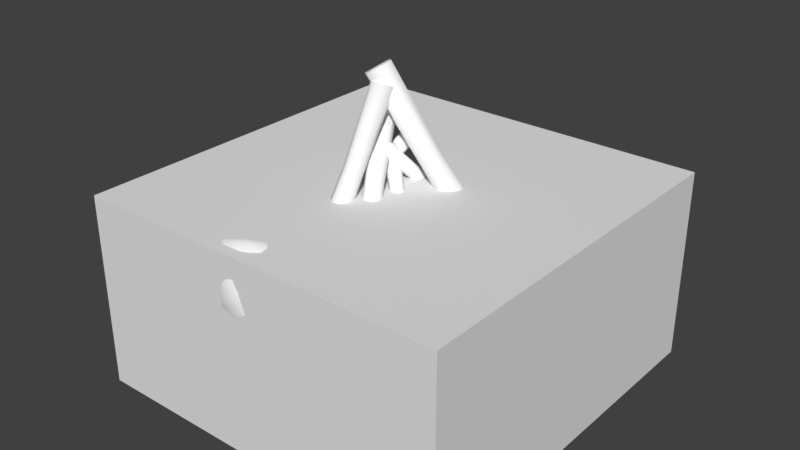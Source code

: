# Source: campfire.blend  (saved by Blender 2.79.0; exported with 4.5.12 LTS)
import bpy
from mathutils import Matrix  # noqa: F401  (used for matrix-valued properties, if any)

bpy.ops.wm.read_factory_settings(use_empty=True)
scene = bpy.context.scene
scene.name = 'Scene'

# ---- collections
col_collection_1 = bpy.data.collections.new('Collection 1'); scene.collection.children.link(col_collection_1)

# ---- materials (node trees are filled in below, after node groups)
mat_stone = bpy.data.materials.new('stone')
mat_stone.alpha_threshold = 0.0
mat_stone.use_transparent_shadow = False
mat_stone.diffuse_color = (1.0, 1.0, 1.0, 1.0)
mat_stone.roughness = 0.5
mat_stone.specular_intensity = 0.0
mat_wood = bpy.data.materials.new('wood')
mat_wood.alpha_threshold = 0.0
mat_wood.use_transparent_shadow = False
mat_wood.diffuse_color = (1.0, 1.0, 1.0, 1.0)
mat_wood.roughness = 0.5
mat_wood.specular_intensity = 0.0

# ---- material node trees

# ---- world
world_world = bpy.data.worlds.new('World'); scene.world = world_world
world_world.color = (0.05088, 0.05088, 0.05088)
world_world.use_sun_shadow = False
world_world.sun_shadow_jitter_overblur = 0.0
world_world.cycles.sampling_method = 'MANUAL'

# ---- meshes
me_cube_001 = bpy.data.meshes.new('Cube.001')
me_cube_001.from_pydata([(-0.4131, -0.4131, -0.328), (-0.4131, -0.4131, 0.09521), (-0.4131, 0.4131, -0.328), (-0.4131, 0.4131, 0.09521), (0.4131, -0.4131, -0.328), (0.4131, -0.4131, 0.09521), (0.4131, 0.4131, -0.328), (0.4131, 0.4131, 0.09521)], [], [(0, 1, 3, 2), (2, 3, 7, 6), (6, 7, 5, 4), (4, 5, 1, 0), (2, 6, 4, 0), (7, 3, 1, 5)])
me_cube_001.use_remesh_preserve_volume = False
me_cube_001.use_remesh_preserve_attributes = False
me_cube_001.use_mirror_vertex_groups = False
me_cube_001.update()
me_icosphere = bpy.data.meshes.new('Icosphere')
me_icosphere.from_pydata([(-0.225, 0.203, -0.08174), (-0.1848, 0.247, -0.07764), (-0.2787, 0.2265, -0.07407), (-0.2692, 0.28, -0.06827), (-0.2237, 0.2953, -0.06997), (-0.1579, 0.2483, -0.0171), (-0.2083, 0.1729, -0.03656), (-0.3002, 0.2134, -0.02212), (-0.2895, 0.2944, -0.01572), (-0.2177, 0.3239, -0.02927), (-0.1603, 0.2017, 0.009945), (-0.2593, 0.1838, 0.003221), (-0.3015, 0.2568, 0.01638), (-0.2563, 0.3212, 0.00514), (-0.1798, 0.2998, 0.01143), (-0.195, 0.2433, 0.06828), (-0.24, 0.2263, 0.05969), (-0.2769, 0.2707, 0.06705), (-0.2506, 0.3133, 0.05581), (-0.2036, 0.3004, 0.0638), (-0.2561, 0.2122, -0.0824), (-0.1975, 0.2221, -0.08469), (-0.2178, 0.1819, -0.06389), (-0.1676, 0.2466, -0.05493), (-0.2033, 0.2743, -0.07728), (-0.2728, 0.2542, -0.07468), (-0.2972, 0.2175, -0.05261), (-0.2481, 0.2901, -0.07366), (-0.2828, 0.2896, -0.04521), (-0.2205, 0.3132, -0.0503), (-0.1528, 0.2219, -0.001229), (-0.1656, 0.2769, 0.003618), (-0.2368, 0.1732, -0.01789), (-0.1746, 0.1806, -0.01761), (-0.3018, 0.2349, -0.001568), (-0.2858, 0.194, -0.009209), (-0.2758, 0.3106, -0.00233), (-0.3001, 0.2772, 0.0004804), (-0.1968, 0.3166, -0.0143), (-0.2367, 0.3275, -0.0146), (-0.1729, 0.217, 0.04487), (-0.2445, 0.1969, 0.0346), (-0.2938, 0.261, 0.04525), (-0.2537, 0.3178, 0.0312), (-0.1885, 0.3002, 0.04077), (-0.2172, 0.2355, 0.06478), (-0.1987, 0.2763, 0.07733), (-0.262, 0.2518, 0.06955), (-0.2671, 0.2967, 0.06903), (-0.2269, 0.3131, 0.05933), (-0.234, 0.2518, -0.09115), (-0.1671, 0.1992, -0.05603), (-0.2749, 0.1854, -0.05404), (-0.3002, 0.256, -0.04059), (-0.2565, 0.3153, -0.04202), (-0.1854, 0.294, -0.04502), (-0.1987, 0.1855, 0.02426), (-0.2835, 0.2202, 0.03637), (-0.2867, 0.2961, 0.03771), (-0.2167, 0.3245, 0.01777), (-0.1662, 0.2588, 0.05047), (-0.2382, 0.2866, 0.08325), (-0.07223, 0.2756, -0.08174), (-0.01245, 0.26, -0.07764), (-0.08399, 0.3318, -0.07407), (-0.03355, 0.3488, -0.06827), (0.005026, 0.3172, -0.06997), (0.009344, 0.234, -0.0171), (-0.08482, 0.2481, -0.03656), (-0.1046, 0.3423, -0.02212), (-0.02615, 0.381, -0.01572), (0.03721, 0.3306, -0.02927), (-0.027, 0.2197, 0.009945), (-0.1026, 0.2949, 0.003221), (-0.06255, 0.373, 0.01638), (0.01902, 0.3725, 0.00514), (0.04283, 0.2879, 0.01143), (-0.004772, 0.2789, 0.06828), (-0.04637, 0.3146, 0.05969), (-0.02951, 0.3695, 0.06705), (0.02109, 0.369, 0.05581), (0.03628, 0.3176, 0.0638), (-0.08272, 0.3072, -0.0824), (-0.03997, 0.2599, -0.08469), (-0.08445, 0.26, -0.06389), (-0.001215, 0.2409, -0.05493), (-0.0008946, 0.2877, -0.07728), (-0.05771, 0.3398, -0.07468), (-0.1015, 0.3411, -0.05261), (-0.01307, 0.3353, -0.07366), (-0.03026, 0.3679, -0.04521), (0.02432, 0.324, -0.0503), (-0.008019, 0.2201, -0.001229), (0.03105, 0.2603, 0.003618), (-0.1006, 0.2735, -0.01789), (-0.05667, 0.2224, -0.01761), (-0.08458, 0.358, -0.001568), (-0.1114, 0.3222, -0.009209), (-0.002857, 0.381, -0.00233), (-0.0457, 0.3813, 0.0004804), (0.04409, 0.3079, -0.0143), (0.03123, 0.3534, -0.0146), (-0.01713, 0.2418, 0.04487), (-0.07748, 0.2946, 0.0346), (-0.05095, 0.3731, 0.04525), (0.02073, 0.3721, 0.0312), (0.04179, 0.2992, 0.04077), (-0.0235, 0.2963, 0.06478), (0.02038, 0.3017, 0.07733), (-0.03626, 0.3473, 0.06955), (-0.001247, 0.3755, 0.06903), (0.03406, 0.3476, 0.05933), (-0.03753, 0.3057, -0.09115), (-0.03974, 0.2228, -0.05603), (-0.1155, 0.3078, -0.05404), (-0.06906, 0.3633, -0.04059), (0.007732, 0.3617, -0.04202), (0.02873, 0.2792, -0.04502), (-0.06077, 0.2488, 0.02426), (-0.08138, 0.34, 0.03637), (-0.0164, 0.3875, 0.03771), (0.04427, 0.3388, 0.01777), (0.02058, 0.256, 0.05047), (0.008449, 0.3456, 0.08325), (0.1714, 0.205, -0.08174), (0.2169, 0.2272, -0.07764), (0.1184, 0.2487, -0.07407), (0.1325, 0.2966, -0.06827), (0.1839, 0.2883, -0.06997), (0.2511, 0.2204, -0.0171), (0.1861, 0.1788, -0.03656), (0.1043, 0.233, -0.02212), (0.1174, 0.3132, -0.01572), (0.1997, 0.31, -0.02927), (0.2408, 0.1921, 0.009945), (0.145, 0.1978, 0.003221), (0.1076, 0.2731, 0.01638), (0.1587, 0.3263, 0.00514), (0.2393, 0.2776, 0.01143), (0.2177, 0.242, 0.06828), (0.1708, 0.2355, 0.05969), (0.1396, 0.2778, 0.06705), (0.1703, 0.315, 0.05581), (0.2188, 0.2891, 0.0638), (0.1385, 0.2277, -0.0824), (0.2003, 0.2106, -0.08469), (0.1754, 0.1905, -0.06389), (0.2382, 0.2189, -0.05493), (0.2023, 0.258, -0.07728), (0.1255, 0.2733, -0.07468), (0.104, 0.2393, -0.05261), (0.1566, 0.2949, -0.07366), (0.121, 0.3086, -0.04521), (0.1921, 0.3045, -0.0503), (0.2512, 0.2023, -0.001229), (0.2497, 0.2492, 0.003618), (0.1622, 0.185, -0.01789), (0.2211, 0.1779, -0.01761), (0.1048, 0.2532, -0.001568), (0.1173, 0.2133, -0.009209), (0.1341, 0.3253, -0.00233), (0.1085, 0.2944, 0.0004804), (0.2223, 0.2956, -0.0143), (0.179, 0.3241, -0.0146), (0.2328, 0.2105, 0.04487), (0.1616, 0.2099, 0.0346), (0.1201, 0.2718, 0.04525), (0.1635, 0.3228, 0.0312), (0.2336, 0.2808, 0.04077), (0.1952, 0.2383, 0.06478), (0.2199, 0.2712, 0.07733), (0.1528, 0.2595, 0.06955), (0.153, 0.3009, 0.06903), (0.1958, 0.3082, 0.05933), (0.1644, 0.2548, -0.09115), (0.2299, 0.1842, -0.05603), (0.1241, 0.2042, -0.05404), (0.1024, 0.279, -0.04059), (0.1524, 0.3231, -0.04202), (0.2295, 0.2663, -0.04502), (0.2017, 0.1922, 0.02426), (0.1254, 0.2341, 0.03637), (0.1281, 0.3063, 0.03771), (0.2043, 0.3133, 0.01777), (0.248, 0.2435, 0.05047), (0.183, 0.2872, 0.08325), (0.2064, 0.02978, -0.08967), (0.2536, -0.000314, -0.08514), (0.2171, 0.105, -0.08119), (0.2705, 0.1193, -0.07478), (0.2922, 0.06602, -0.07666), (0.267, -0.0365, -0.01821), (0.1902, 0.0007893, -0.03972), (0.1942, 0.1092, -0.02376), (0.2774, 0.1431, -0.01669), (0.3218, 0.06368, -0.03166), (0.2343, -0.04316, 0.01169), (0.1845, 0.05045, 0.004255), (0.2339, 0.1292, 0.01881), (0.3135, 0.1117, 0.006378), (0.3141, 0.007582, 0.01333), (0.2681, 0.007456, 0.07618), (0.2349, 0.04793, 0.06668), (0.2568, 0.1017, 0.07482), (0.3096, 0.09431, 0.06239), (0.3131, 0.03354, 0.07123), (0.2089, 0.07386, -0.0904), (0.2284, 0.005785, -0.09293), (0.1951, 0.01763, -0.06994), (0.2581, -0.02517, -0.06003), (0.2743, 0.03122, -0.08473), (0.2444, 0.1125, -0.08187), (0.2, 0.1131, -0.05747), (0.2828, 0.09558, -0.08073), (0.2751, 0.1371, -0.04929), (0.3123, 0.06766, -0.05491), (0.2499, -0.04701, -0.0006639), (0.2933, -0.01857, 0.004695), (0.1823, 0.02693, -0.01908), (0.2096, -0.0327, -0.01878), (0.2135, 0.1204, -0.001039), (0.1831, 0.08561, -0.009486), (0.2984, 0.1344, -0.001881), (0.2545, 0.1407, 0.001226), (0.3213, 0.03402, -0.01512), (0.3232, 0.09137, -0.01544), (0.2471, -0.02495, 0.0503), (0.2055, 0.04182, 0.03894), (0.2399, 0.1167, 0.05072), (0.313, 0.1052, 0.03519), (0.3138, 0.01485, 0.04576), (0.2516, 0.02651, 0.07231), (0.2969, 0.02225, 0.08618), (0.2471, 0.07868, 0.07758), (0.2863, 0.1024, 0.07701), (0.3179, 0.06631, 0.06629), (0.2494, 0.06509, -0.1001), (0.2207, -0.03741, -0.06124), (0.1784, 0.07388, -0.05905), (0.2365, 0.1375, -0.04418), (0.3069, 0.1159, -0.04576), (0.2978, 0.01031, -0.04908), (0.2119, -0.006249, 0.02751), (0.2074, 0.08994, 0.0409), (0.2771, 0.1291, 0.04238), (0.3276, 0.06119, 0.02034), (0.287, -0.02022, 0.05649), (0.2907, 0.06619, 0.09272), (0.2483, -0.1285, -0.07775), (0.231, -0.1841, -0.06982), (0.2972, -0.1159, -0.07162), (0.3105, -0.1653, -0.06506), (0.2752, -0.2005, -0.06357), (0.2081, -0.1987, -0.01546), (0.2281, -0.1141, -0.03494), (0.3051, -0.09368, -0.02157), (0.3363, -0.1651, -0.01536), (0.2774, -0.2237, -0.02653), (0.2002, -0.1638, 0.007995), (0.2652, -0.09232, 0.002853), (0.3263, -0.1278, 0.01554), (0.315, -0.2041, 0.004212), (0.2371, -0.2239, 0.008576), (0.2333, -0.1764, 0.05994), (0.2672, -0.1391, 0.05578), (0.3133, -0.153, 0.06381), (0.304, -0.2006, 0.05071), (0.2551, -0.2132, 0.05476), (0.276, -0.1175, -0.07942), (0.2336, -0.1591, -0.07798), (0.2376, -0.1155, -0.06108), (0.2155, -0.1925, -0.04835), (0.253, -0.195, -0.0697), (0.3043, -0.142, -0.07196), (0.3047, -0.09864, -0.05095), (0.2946, -0.1846, -0.06867), (0.3276, -0.1651, -0.04356), (0.2781, -0.2149, -0.04561), (0.1995, -0.1824, -0.001978), (0.2204, -0.2149, 0.001942), (0.2475, -0.09715, -0.01744), (0.2062, -0.1401, -0.01663), (0.316, -0.1101, -0.001761), (0.288, -0.08607, -0.009123), (0.3305, -0.1859, -0.002575), (0.3359, -0.1449, 0.0002135), (0.256, -0.2278, -0.01318), (0.2975, -0.2178, -0.01379), (0.2127, -0.1681, 0.03933), (0.2616, -0.1117, 0.03292), (0.3216, -0.1351, 0.04336), (0.31, -0.2027, 0.02811), (0.2421, -0.22, 0.0337), (0.2497, -0.159, 0.05874), (0.246, -0.1983, 0.06794), (0.2942, -0.1462, 0.06606), (0.3134, -0.1795, 0.06443), (0.2806, -0.2116, 0.05217), (0.2721, -0.1622, -0.08573), (0.2052, -0.158, -0.05102), (0.2761, -0.08511, -0.05232), (0.3247, -0.1279, -0.03937), (0.3134, -0.1995, -0.03943), (0.2403, -0.2174, -0.03943), (0.2248, -0.1303, 0.02207), (0.2977, -0.1083, 0.03479), (0.3328, -0.1683, 0.03568), (0.2761, -0.2245, 0.01471), (0.2151, -0.2018, 0.04207), (0.2821, -0.1867, 0.07574), (0.1711, -0.2774, -0.07166), (0.1207, -0.2955, -0.06811), (0.207, -0.3118, -0.06501), (0.1792, -0.3486, -0.05999), (0.1362, -0.3449, -0.06147), (0.09243, -0.2876, -0.01567), (0.1666, -0.2515, -0.03252), (0.2268, -0.3092, -0.02002), (0.1897, -0.3753, -0.01448), (0.1198, -0.3703, -0.02621), (0.1114, -0.2596, 0.007754), (0.2022, -0.2763, 0.001929), (0.2118, -0.3517, 0.01333), (0.1533, -0.3913, 0.003592), (0.09487, -0.3425, 0.009043), (0.1245, -0.3128, 0.05828), (0.1717, -0.3179, 0.05084), (0.1865, -0.3654, 0.05721), (0.1501, -0.3898, 0.04747), (0.1141, -0.3605, 0.0544), (0.194, -0.2948, -0.07223), (0.1403, -0.2819, -0.07422), (0.1722, -0.2603, -0.0562), (0.1034, -0.2874, -0.04843), (0.126, -0.3209, -0.06779), (0.1921, -0.3304, -0.06554), (0.2241, -0.3098, -0.04643), (0.158, -0.349, -0.06466), (0.1862, -0.3639, -0.04002), (0.1258, -0.3592, -0.04443), (0.09803, -0.2691, -0.001925), (0.08976, -0.317, 0.002274), (0.1903, -0.262, -0.01636), (0.1339, -0.247, -0.01611), (0.2202, -0.3302, -0.002218), (0.2219, -0.2915, -0.008836), (0.1731, -0.3866, -0.002878), (0.2038, -0.3659, -0.0004439), (0.1038, -0.3574, -0.01325), (0.1352, -0.3836, -0.0135), (0.1152, -0.2802, 0.03801), (0.1841, -0.2884, 0.02911), (0.2036, -0.3575, 0.03833), (0.1519, -0.3919, 0.02616), (0.1011, -0.35, 0.03445), (0.1464, -0.316, 0.05525), (0.1177, -0.3413, 0.06612), (0.1804, -0.3462, 0.05938), (0.1692, -0.3835, 0.05893), (0.1304, -0.3809, 0.05053), (0.161, -0.3159, -0.07981), (0.122, -0.2555, -0.04939), (0.2178, -0.2792, -0.04767), (0.2117, -0.3416, -0.03602), (0.1561, -0.378, -0.03726), (0.1007, -0.3293, -0.03985), (0.1498, -0.2639, 0.02015), (0.2091, -0.3189, 0.03064), (0.1859, -0.3847, 0.0318), (0.1188, -0.3796, 0.01453), (0.09517, -0.3088, 0.04286), (0.1477, -0.3669, 0.07124), (-0.07925, -0.2661, -0.102), (-0.111, -0.3293, -0.09678), (0.00764, -0.2814, -0.09224), (0.02718, -0.349, -0.08488), (-0.03263, -0.3773, -0.08704), (-0.1517, -0.351, -0.01993), (-0.1134, -0.245, -0.04463), (0.01106, -0.2512, -0.0263), (0.05486, -0.3563, -0.01818), (-0.03357, -0.4121, -0.03537), (-0.1612, -0.3086, 0.0144), (-0.05684, -0.2353, 0.005861), (0.03636, -0.3029, 0.02257), (0.02103, -0.3998, 0.008298), (-0.09834, -0.4066, 0.01629), (-0.1012, -0.3484, 0.08844), (-0.05675, -0.3018, 0.07753), (0.00622, -0.3319, 0.08688), (0.0008353, -0.3963, 0.07261), (-0.06864, -0.4037, 0.08275), (-0.02857, -0.2715, -0.1028), (-0.1055, -0.2956, -0.1057), (-0.09385, -0.2508, -0.07932), (-0.1392, -0.3383, -0.06795), (-0.07359, -0.3553, -0.09631), (0.01785, -0.3166, -0.09302), (0.01596, -0.2599, -0.06501), (0.0007078, -0.3648, -0.09172), (0.04786, -0.3541, -0.05561), (-0.02957, -0.4009, -0.06207), (-0.1647, -0.3283, 0.0002134), (-0.1296, -0.3832, 0.006366), (-0.08395, -0.2327, -0.02094), (-0.1507, -0.2736, -0.02058), (0.02512, -0.2759, -0.0002174), (-0.01661, -0.2353, -0.009916), (0.04613, -0.3811, -0.001185), (0.05077, -0.3283, 0.002383), (-0.0676, -0.4132, -0.01638), (-0.001736, -0.4121, -0.01676), (-0.1396, -0.322, 0.05873), (-0.0655, -0.2625, 0.04569), (0.02242, -0.3096, 0.05921), (0.01352, -0.3996, 0.04137), (-0.09002, -0.4058, 0.05352), (-0.08033, -0.3253, 0.084), (-0.08255, -0.3841, 0.09993), (-0.02078, -0.3184, 0.09005), (0.008787, -0.3679, 0.08939), (-0.03078, -0.4074, 0.07708), (-0.03623, -0.3228, -0.1139), (-0.1555, -0.2895, -0.06934), (-0.03034, -0.2302, -0.06682), (0.04605, -0.3065, -0.04975), (0.02539, -0.3919, -0.05157), (-0.09618, -0.3866, -0.05537), (-0.1202, -0.2734, 0.03256), (-0.01021, -0.2668, 0.04793), (0.03877, -0.3561, 0.04964), (-0.03608, -0.4189, 0.02433), (-0.1318, -0.3738, 0.06584), (-0.03252, -0.3741, 0.1074), (-0.2343, -0.1828, -0.08174), (-0.2849, -0.1844, -0.07764), (-0.2038, -0.2444, -0.07407), (-0.2364, -0.2823, -0.06827), (-0.2798, -0.2537, -0.06997), (-0.3134, -0.1642, -0.0171), (-0.237, -0.1529, -0.03656), (-0.1846, -0.2358, -0.02212), (-0.2294, -0.3036, -0.01572), (-0.3031, -0.267, -0.02927), (-0.2924, -0.1426, 0.009945), (-0.2074, -0.187, 0.003221), (-0.204, -0.271, 0.01638), (-0.2724, -0.2987, 0.00514), (-0.326, -0.2212, 0.01143), (-0.2918, -0.1977, 0.06828), (-0.2463, -0.2109, 0.05969), (-0.2352, -0.2622, 0.06705), (-0.2784, -0.2837, 0.05581), (-0.3121, -0.2401, 0.0638), (-0.2137, -0.2169, -0.0824), (-0.263, -0.1761, -0.08469), (-0.2321, -0.1679, -0.06389), (-0.301, -0.1682, -0.05493), (-0.2843, -0.2185, -0.07728), (-0.2204, -0.2639, -0.07468), (-0.1869, -0.2417, -0.05261), (-0.2577, -0.2709, -0.07366), (-0.2307, -0.298, -0.04521), (-0.294, -0.2651, -0.0503), (-0.3061, -0.1477, -0.001229), (-0.3239, -0.1911, 0.003618), (-0.2178, -0.1683, -0.01789), (-0.2686, -0.1378, -0.01761), (-0.1933, -0.2541, -0.001568), (-0.1884, -0.2125, -0.009209), (-0.2495, -0.3079, -0.00233), (-0.2135, -0.2901, 0.0004804), (-0.3179, -0.2446, -0.0143), (-0.29, -0.2884, -0.0146), (-0.2926, -0.1627, 0.04487), (-0.2275, -0.1913, 0.0346), (-0.2149, -0.2648, 0.04525), (-0.2754, -0.2936, 0.0312), (-0.3221, -0.2265, 0.04077), (-0.2697, -0.2034, 0.06478), (-0.3057, -0.2234, 0.07733), (-0.2397, -0.2401, 0.06955), (-0.2568, -0.2778, 0.06903), (-0.2988, -0.267, 0.05933), (-0.2484, -0.2311, -0.09115), (-0.2793, -0.1399, -0.05603), (-0.1909, -0.2014, -0.05404), (-0.2017, -0.2785, -0.04059), (-0.2653, -0.2984, -0.04202), (-0.3125, -0.215, -0.04502), (-0.2568, -0.1587, 0.02426), (-0.2043, -0.2282, 0.03637), (-0.2363, -0.293, 0.03771), (-0.3087, -0.2682, 0.01777), (-0.32, -0.1866, 0.05047), (-0.2786, -0.253, 0.08325), (-0.2461, 0.05181, -0.08967), (-0.2783, 0.09872, -0.08514), (-0.2653, -0.04057, -0.08119), (-0.3174, -0.04133, -0.07478), (-0.3243, 0.04288, -0.07666), (-0.2808, 0.1368, -0.01821), (-0.2299, 0.07221, -0.03972), (-0.2443, -0.05998, -0.02376), (-0.3279, -0.07916, -0.01669), (-0.3508, 0.05727, -0.03166), (-0.2546, 0.1297, 0.01169), (-0.2293, 0.01421, 0.004255), (-0.2825, -0.08302, 0.01881), (-0.3545, -0.01674, 0.006378), (-0.3282, 0.1157, 0.01333), (-0.29, 0.09757, 0.07618), (-0.2713, 0.03536, 0.06668), (-0.2989, -0.02743, 0.07482), (-0.3467, 0.007294, 0.06239), (-0.3336, 0.09016, 0.07123), (-0.2539, -5.61e-05, -0.0904), (-0.2581, 0.0833, -0.09293), (-0.2363, 0.05906, -0.06994), (-0.2759, 0.1231, -0.06003), (-0.3013, 0.07719, -0.08473), (-0.2918, -0.04119, -0.08187), (-0.2521, -0.05578, -0.05747), (-0.3228, -0.003184, -0.08073), (-0.3251, -0.06856, -0.04929), (-0.3431, 0.0483, -0.05491), (-0.266, 0.1394, -0.0006639), (-0.3057, 0.1311, 0.004695), (-0.2268, 0.04138, -0.01908), (-0.2388, 0.1102, -0.01878), (-0.2621, -0.07616, -0.001039), (-0.2309, -0.0351, -0.009486), (-0.3457, -0.05683, -0.001881), (-0.3048, -0.0898, 0.001226), (-0.3414, 0.09272, -0.01512), (-0.3588, 0.01777, -0.01544), (-0.2678, 0.1184, 0.0503), (-0.2454, 0.02904, 0.03894), (-0.2852, -0.06202, 0.05072), (-0.3532, -0.004862, 0.03519), (-0.3286, 0.1091, 0.04576), (-0.2814, 0.06902, 0.07231), (-0.3167, 0.09527, 0.08618), (-0.2846, -0.002532, 0.07758), (-0.3267, -0.01527, 0.07701), (-0.3475, 0.05086, 0.06629), (-0.2864, 0.02855, -0.1001), (-0.2444, 0.1191, -0.06124), (-0.2274, -0.01162, -0.05905), (-0.2892, -0.08569, -0.04418), (-0.35, -0.02303, -0.04576), (-0.3147, 0.1069, -0.04908), (-0.2467, 0.08706, 0.02751), (-0.2505, -0.03604, 0.0409), (-0.3235, -0.06176, 0.04238), (-0.3553, 0.06199, 0.02034), (-0.298, 0.1303, 0.05649), (-0.3222, 0.03943, 0.09272), (0.003691, 0.05171, -0.1459), (-0.05272, 0.0336, -0.1404), (0.04391, 0.01729, -0.1357), (0.01286, -0.01954, -0.128), (-0.03535, -0.01582, -0.1303), (-0.08439, 0.04149, -0.06026), (-0.001309, 0.07752, -0.08603), (0.06618, 0.01987, -0.06691), (0.02462, -0.04622, -0.05844), (-0.05373, -0.0412, -0.07638), (-0.06312, 0.06948, -0.02445), (0.03861, 0.0528, -0.03336), (0.04935, -0.02267, -0.01593), (-0.01622, -0.06221, -0.03081), (-0.08165, -0.01343, -0.02248), (-0.04847, 0.0163, 0.05279), (0.004416, 0.01112, 0.04141), (0.02099, -0.03635, 0.05116), (-0.01978, -0.06075, 0.03627), (-0.06011, -0.03145, 0.04686), (0.02942, 0.03425, -0.1467), (-0.03073, 0.04713, -0.1498), (0.004953, 0.0688, -0.1222), (-0.07214, 0.04171, -0.1104), (-0.04678, 0.008146, -0.1399), (0.02727, -0.001297, -0.1365), (0.06307, 0.01922, -0.1073), (-0.0109, -0.01997, -0.1352), (0.02068, -0.03479, -0.09749), (-0.04704, -0.03016, -0.1042), (-0.07811, 0.05992, -0.03925), (-0.08738, 0.0121, -0.03283), (0.02529, 0.06709, -0.06131), (-0.03788, 0.08206, -0.06094), (0.05878, -0.00118, -0.0397), (0.06062, 0.03752, -0.04982), (0.005938, -0.05757, -0.04071), (0.0404, -0.03683, -0.03699), (-0.0717, -0.02832, -0.05656), (-0.03647, -0.05454, -0.05695), (-0.05892, 0.04887, 0.0218), (0.01831, 0.0407, 0.008193), (0.04012, -0.02842, 0.0223), (-0.0178, -0.06279, 0.003691), (-0.07463, -0.02098, 0.01636), (-0.02394, 0.01302, 0.04816), (-0.05613, -0.01228, 0.06478), (0.0142, -0.01714, 0.05447), (0.001628, -0.05442, 0.05378), (-0.04188, -0.05182, 0.04095), (-0.007579, 0.0132, -0.1583), (-0.05125, 0.07352, -0.1118), (0.05601, 0.04989, -0.1092), (0.04926, -0.01256, -0.09137), (-0.01312, -0.04896, -0.09327), (-0.07516, -0.0002665, -0.09724), (-0.02014, 0.06521, -0.005502), (0.04632, 0.01015, 0.01053), (0.02035, -0.0556, 0.01231), (-0.05489, -0.05051, -0.01409), (-0.08131, 0.02025, 0.02921), (-0.02251, -0.03781, 0.07261), (-0.1924, 0.1346, -0.07737), (-0.01386, 0.01504, 0.2937), (-0.1807, 0.1197, -0.08762), (-0.003791, 0.002404, 0.2861), (-0.1835, 0.09888, -0.09263), (-0.005982, -0.01491, 0.2823), (-0.1992, 0.08444, -0.08946), (-0.01915, -0.02676, 0.2846), (-0.2186, 0.0848, -0.07997), (-0.03558, -0.0262, 0.2915), (-0.2303, 0.09976, -0.06972), (-0.04565, -0.01356, 0.2991), (-0.2274, 0.1205, -0.06471), (-0.04346, 0.003751, 0.3029), (-0.2117, 0.135, -0.06787), (-0.03029, 0.0156, 0.3007), (-0.085, 0.05676, 0.1452), (-0.07681, 0.04615, 0.1375), (-0.07893, 0.03129, 0.1338), (-0.09012, 0.02087, 0.1362), (-0.1038, 0.02101, 0.1434), (-0.112, 0.03163, 0.1511), (-0.1099, 0.04649, 0.1549), (-0.0987, 0.0569, 0.1524), (-0.08374, -0.2085, -0.08195), (-0.04716, -0.01891, 0.3005), (-0.07261, -0.1923, -0.09077), (-0.03787, -0.005064, 0.2941), (-0.05172, -0.1883, -0.09443), (-0.02056, -0.00162, 0.2914), (-0.03332, -0.1989, -0.09077), (-0.00535, -0.0106, 0.2941), (-0.02818, -0.2179, -0.08195), (-0.001165, -0.02674, 0.3005), (-0.03932, -0.2342, -0.07314), (-0.01045, -0.04059, 0.3068), (-0.0602, -0.2381, -0.06948), (-0.02777, -0.04403, 0.3095), (-0.0786, -0.2275, -0.07314), (-0.04298, -0.03506, 0.3068), (-0.05639, -0.09166, 0.1473), (-0.04843, -0.08021, 0.1406), (-0.03346, -0.07745, 0.1378), (-0.02023, -0.08501, 0.1406), (-0.01651, -0.09844, 0.1473), (-0.02447, -0.1099, 0.154), (-0.03944, -0.1126, 0.1568), (-0.05266, -0.1051, 0.154), (0.2073, 0.08118, -0.108), (-0.02921, -0.03823, 0.3289), (0.1846, 0.07807, -0.1209), (-0.04853, -0.04108, 0.3193), (0.1645, 0.09379, -0.1272), (-0.06539, -0.02818, 0.3145), (0.1588, 0.1191, -0.1232), (-0.0699, -0.007082, 0.3173), (0.1708, 0.1393, -0.1113), (-0.05942, 0.00985, 0.3261), (0.1935, 0.1424, -0.09847), (-0.04009, 0.0127, 0.3357), (0.2136, 0.1267, -0.09216), (-0.02324, -0.0002046, 0.3405), (0.2193, 0.1013, -0.09611), (-0.01873, -0.0213, 0.3376), (0.06095, 0.0126, 0.1497), (0.04491, 0.0105, 0.14), (0.03059, 0.02184, 0.1353), (0.02639, 0.03997, 0.1383), (0.03476, 0.05428, 0.1473), (0.0508, 0.05639, 0.157), (0.06512, 0.04505, 0.1617), (0.06932, 0.02691, 0.1587), (0.05766, 0.1762, -0.06304), (-0.002079, -0.03065, 0.1748), (0.05046, 0.1678, -0.0736), (-0.008166, -0.03815, 0.1666), (0.03601, 0.1667, -0.07861), (-0.02018, -0.03927, 0.1627), (0.02277, 0.1736, -0.07514), (-0.03109, -0.03335, 0.1653), (0.01849, 0.1845, -0.06522), (-0.0345, -0.02385, 0.173), (0.02569, 0.1929, -0.05465), (-0.02842, -0.01634, 0.1813), (0.04014, 0.194, -0.04964), (-0.0164, -0.01522, 0.1852), (0.05338, 0.1871, -0.05311), (-0.005489, -0.02115, 0.1825), (0.01797, 0.05339, 0.09046), (0.01287, 0.04753, 0.08267), (0.002517, 0.04682, 0.07898), (-0.007012, 0.05169, 0.08156), (-0.01014, 0.05928, 0.0889), (-0.005034, 0.06514, 0.09669), (0.005314, 0.06585, 0.1004), (0.01484, 0.06098, 0.09779), (0.1363, -0.08841, -0.09233), (-0.02388, 0.01223, 0.1713), (0.1294, -0.102, -0.0903), (-0.02991, 0.001274, 0.1735), (0.1169, -0.1088, -0.09591), (-0.04047, -0.004216, 0.1691), (0.1059, -0.1048, -0.1059), (-0.04937, -0.001028, 0.1606), (0.103, -0.09235, -0.1144), (-0.05139, 0.008969, 0.1531), (0.1098, -0.07876, -0.1164), (-0.04536, 0.01992, 0.1509), (0.1224, -0.07198, -0.1108), (-0.03481, 0.02541, 0.1553), (0.1333, -0.07598, -0.1008), (-0.02591, 0.02222, 0.1638), (0.03947, -0.03571, 0.08038), (0.03475, -0.04558, 0.08161), (0.0258, -0.05049, 0.07748), (0.01788, -0.04757, 0.07042), (0.01562, -0.03853, 0.06456), (0.02034, -0.02867, 0.06333), (0.02928, -0.02375, 0.06746), (0.03721, -0.02667, 0.07452), (-0.1814, -0.02942, -0.08537), (-0.01859, 0.02535, 0.188), (-0.1898, -0.0169, -0.08239), (-0.02506, 0.03584, 0.191), (-0.1891, -0.002162, -0.08658), (-0.02431, 0.0481, 0.1878), (-0.1798, 0.006157, -0.09549), (-0.01678, 0.05493, 0.1802), (-0.1673, 0.003184, -0.1039), (-0.006872, 0.05234, 0.1727), (-0.159, -0.009339, -0.1069), (-0.0004008, 0.04184, 0.1696), (-0.1596, -0.02408, -0.1027), (-0.001151, 0.02959, 0.1729), (-0.169, -0.0324, -0.09377), (-0.008684, 0.02276, 0.1805), (-0.08883, 0.004092, 0.09209), (-0.095, 0.01301, 0.09398), (-0.09457, 0.02356, 0.09087), (-0.08781, 0.02956, 0.08458), (-0.07868, 0.02749, 0.07881), (-0.07251, 0.01857, 0.07692), (-0.07294, 0.00802, 0.08003), (-0.07969, 0.002023, 0.08632), (0.07829, -0.182, -0.09246), (-0.03095, 0.01782, 0.2449), (0.06677, -0.1973, -0.08578), (-0.04075, 0.005703, 0.2512), (0.04751, -0.203, -0.08856), (-0.0568, 0.001187, 0.2492), (0.0318, -0.1958, -0.09918), (-0.06971, 0.00692, 0.2401), (0.02883, -0.1799, -0.1114), (-0.0719, 0.01954, 0.2292), (0.04036, -0.1646, -0.1181), (-0.0621, 0.03166, 0.2229), (0.05962, -0.1589, -0.1153), (-0.04605, 0.03618, 0.2249), (0.07533, -0.1661, -0.1047), (-0.03315, 0.03044, 0.234), (0.01026, -0.07193, 0.1194), (0.002102, -0.08314, 0.1238), (-0.01167, -0.08734, 0.1217), (-0.023, -0.08208, 0.1142), (-0.02524, -0.07044, 0.1058), (-0.01709, -0.05923, 0.1013), (-0.003314, -0.05503, 0.1034), (0.008012, -0.06029, 0.1109)], [], [(0, 20, 50, 21), (0, 21, 51, 22), (0, 22, 52, 20), (1, 23, 51, 21), (1, 21, 50, 24), (1, 24, 55, 23), (2, 25, 50, 20), (2, 20, 52, 26), (2, 26, 53, 25), (3, 27, 50, 25), (3, 25, 53, 28), (3, 28, 54, 27), (4, 24, 50, 27), (4, 27, 54, 29), (4, 29, 55, 24), (5, 30, 51, 23), (5, 23, 55, 31), (5, 31, 60, 30), (6, 32, 52, 22), (6, 22, 51, 33), (6, 33, 56, 32), (7, 34, 53, 26), (7, 26, 52, 35), (7, 35, 57, 34), (8, 36, 54, 28), (8, 28, 53, 37), (8, 37, 58, 36), (9, 38, 55, 29), (9, 29, 54, 39), (9, 39, 59, 38), (10, 33, 51, 30), (10, 30, 60, 40), (10, 40, 56, 33), (11, 35, 52, 32), (11, 32, 56, 41), (11, 41, 57, 35), (12, 37, 53, 34), (12, 34, 57, 42), (12, 42, 58, 37), (13, 39, 54, 36), (13, 36, 58, 43), (13, 43, 59, 39), (14, 31, 55, 38), (14, 38, 59, 44), (14, 44, 60, 31), (15, 45, 56, 40), (15, 40, 60, 46), (15, 46, 61, 45), (16, 47, 57, 41), (16, 41, 56, 45), (16, 45, 61, 47), (17, 48, 58, 42), (17, 42, 57, 47), (17, 47, 61, 48), (18, 49, 59, 43), (18, 43, 58, 48), (18, 48, 61, 49), (19, 46, 60, 44), (19, 44, 59, 49), (19, 49, 61, 46), (62, 82, 112, 83), (62, 83, 113, 84), (62, 84, 114, 82), (63, 85, 113, 83), (63, 83, 112, 86), (63, 86, 117, 85), (64, 87, 112, 82), (64, 82, 114, 88), (64, 88, 115, 87), (65, 89, 112, 87), (65, 87, 115, 90), (65, 90, 116, 89), (66, 86, 112, 89), (66, 89, 116, 91), (66, 91, 117, 86), (67, 92, 113, 85), (67, 85, 117, 93), (67, 93, 122, 92), (68, 94, 114, 84), (68, 84, 113, 95), (68, 95, 118, 94), (69, 96, 115, 88), (69, 88, 114, 97), (69, 97, 119, 96), (70, 98, 116, 90), (70, 90, 115, 99), (70, 99, 120, 98), (71, 100, 117, 91), (71, 91, 116, 101), (71, 101, 121, 100), (72, 95, 113, 92), (72, 92, 122, 102), (72, 102, 118, 95), (73, 97, 114, 94), (73, 94, 118, 103), (73, 103, 119, 97), (74, 99, 115, 96), (74, 96, 119, 104), (74, 104, 120, 99), (75, 101, 116, 98), (75, 98, 120, 105), (75, 105, 121, 101), (76, 93, 117, 100), (76, 100, 121, 106), (76, 106, 122, 93), (77, 107, 118, 102), (77, 102, 122, 108), (77, 108, 123, 107), (78, 109, 119, 103), (78, 103, 118, 107), (78, 107, 123, 109), (79, 110, 120, 104), (79, 104, 119, 109), (79, 109, 123, 110), (80, 111, 121, 105), (80, 105, 120, 110), (80, 110, 123, 111), (81, 108, 122, 106), (81, 106, 121, 111), (81, 111, 123, 108), (124, 144, 174, 145), (124, 145, 175, 146), (124, 146, 176, 144), (125, 147, 175, 145), (125, 145, 174, 148), (125, 148, 179, 147), (126, 149, 174, 144), (126, 144, 176, 150), (126, 150, 177, 149), (127, 151, 174, 149), (127, 149, 177, 152), (127, 152, 178, 151), (128, 148, 174, 151), (128, 151, 178, 153), (128, 153, 179, 148), (129, 154, 175, 147), (129, 147, 179, 155), (129, 155, 184, 154), (130, 156, 176, 146), (130, 146, 175, 157), (130, 157, 180, 156), (131, 158, 177, 150), (131, 150, 176, 159), (131, 159, 181, 158), (132, 160, 178, 152), (132, 152, 177, 161), (132, 161, 182, 160), (133, 162, 179, 153), (133, 153, 178, 163), (133, 163, 183, 162), (134, 157, 175, 154), (134, 154, 184, 164), (134, 164, 180, 157), (135, 159, 176, 156), (135, 156, 180, 165), (135, 165, 181, 159), (136, 161, 177, 158), (136, 158, 181, 166), (136, 166, 182, 161), (137, 163, 178, 160), (137, 160, 182, 167), (137, 167, 183, 163), (138, 155, 179, 162), (138, 162, 183, 168), (138, 168, 184, 155), (139, 169, 180, 164), (139, 164, 184, 170), (139, 170, 185, 169), (140, 171, 181, 165), (140, 165, 180, 169), (140, 169, 185, 171), (141, 172, 182, 166), (141, 166, 181, 171), (141, 171, 185, 172), (142, 173, 183, 167), (142, 167, 182, 172), (142, 172, 185, 173), (143, 170, 184, 168), (143, 168, 183, 173), (143, 173, 185, 170), (186, 206, 236, 207), (186, 207, 237, 208), (186, 208, 238, 206), (187, 209, 237, 207), (187, 207, 236, 210), (187, 210, 241, 209), (188, 211, 236, 206), (188, 206, 238, 212), (188, 212, 239, 211), (189, 213, 236, 211), (189, 211, 239, 214), (189, 214, 240, 213), (190, 210, 236, 213), (190, 213, 240, 215), (190, 215, 241, 210), (191, 216, 237, 209), (191, 209, 241, 217), (191, 217, 246, 216), (192, 218, 238, 208), (192, 208, 237, 219), (192, 219, 242, 218), (193, 220, 239, 212), (193, 212, 238, 221), (193, 221, 243, 220), (194, 222, 240, 214), (194, 214, 239, 223), (194, 223, 244, 222), (195, 224, 241, 215), (195, 215, 240, 225), (195, 225, 245, 224), (196, 219, 237, 216), (196, 216, 246, 226), (196, 226, 242, 219), (197, 221, 238, 218), (197, 218, 242, 227), (197, 227, 243, 221), (198, 223, 239, 220), (198, 220, 243, 228), (198, 228, 244, 223), (199, 225, 240, 222), (199, 222, 244, 229), (199, 229, 245, 225), (200, 217, 241, 224), (200, 224, 245, 230), (200, 230, 246, 217), (201, 231, 242, 226), (201, 226, 246, 232), (201, 232, 247, 231), (202, 233, 243, 227), (202, 227, 242, 231), (202, 231, 247, 233), (203, 234, 244, 228), (203, 228, 243, 233), (203, 233, 247, 234), (204, 235, 245, 229), (204, 229, 244, 234), (204, 234, 247, 235), (205, 232, 246, 230), (205, 230, 245, 235), (205, 235, 247, 232), (248, 268, 298, 269), (248, 269, 299, 270), (248, 270, 300, 268), (249, 271, 299, 269), (249, 269, 298, 272), (249, 272, 303, 271), (250, 273, 298, 268), (250, 268, 300, 274), (250, 274, 301, 273), (251, 275, 298, 273), (251, 273, 301, 276), (251, 276, 302, 275), (252, 272, 298, 275), (252, 275, 302, 277), (252, 277, 303, 272), (253, 278, 299, 271), (253, 271, 303, 279), (253, 279, 308, 278), (254, 280, 300, 270), (254, 270, 299, 281), (254, 281, 304, 280), (255, 282, 301, 274), (255, 274, 300, 283), (255, 283, 305, 282), (256, 284, 302, 276), (256, 276, 301, 285), (256, 285, 306, 284), (257, 286, 303, 277), (257, 277, 302, 287), (257, 287, 307, 286), (258, 281, 299, 278), (258, 278, 308, 288), (258, 288, 304, 281), (259, 283, 300, 280), (259, 280, 304, 289), (259, 289, 305, 283), (260, 285, 301, 282), (260, 282, 305, 290), (260, 290, 306, 285), (261, 287, 302, 284), (261, 284, 306, 291), (261, 291, 307, 287), (262, 279, 303, 286), (262, 286, 307, 292), (262, 292, 308, 279), (263, 293, 304, 288), (263, 288, 308, 294), (263, 294, 309, 293), (264, 295, 305, 289), (264, 289, 304, 293), (264, 293, 309, 295), (265, 296, 306, 290), (265, 290, 305, 295), (265, 295, 309, 296), (266, 297, 307, 291), (266, 291, 306, 296), (266, 296, 309, 297), (267, 294, 308, 292), (267, 292, 307, 297), (267, 297, 309, 294), (310, 330, 360, 331), (310, 331, 361, 332), (310, 332, 362, 330), (311, 333, 361, 331), (311, 331, 360, 334), (311, 334, 365, 333), (312, 335, 360, 330), (312, 330, 362, 336), (312, 336, 363, 335), (313, 337, 360, 335), (313, 335, 363, 338), (313, 338, 364, 337), (314, 334, 360, 337), (314, 337, 364, 339), (314, 339, 365, 334), (315, 340, 361, 333), (315, 333, 365, 341), (315, 341, 370, 340), (316, 342, 362, 332), (316, 332, 361, 343), (316, 343, 366, 342), (317, 344, 363, 336), (317, 336, 362, 345), (317, 345, 367, 344), (318, 346, 364, 338), (318, 338, 363, 347), (318, 347, 368, 346), (319, 348, 365, 339), (319, 339, 364, 349), (319, 349, 369, 348), (320, 343, 361, 340), (320, 340, 370, 350), (320, 350, 366, 343), (321, 345, 362, 342), (321, 342, 366, 351), (321, 351, 367, 345), (322, 347, 363, 344), (322, 344, 367, 352), (322, 352, 368, 347), (323, 349, 364, 346), (323, 346, 368, 353), (323, 353, 369, 349), (324, 341, 365, 348), (324, 348, 369, 354), (324, 354, 370, 341), (325, 355, 366, 350), (325, 350, 370, 356), (325, 356, 371, 355), (326, 357, 367, 351), (326, 351, 366, 355), (326, 355, 371, 357), (327, 358, 368, 352), (327, 352, 367, 357), (327, 357, 371, 358), (328, 359, 369, 353), (328, 353, 368, 358), (328, 358, 371, 359), (329, 356, 370, 354), (329, 354, 369, 359), (329, 359, 371, 356), (372, 392, 422, 393), (372, 393, 423, 394), (372, 394, 424, 392), (373, 395, 423, 393), (373, 393, 422, 396), (373, 396, 427, 395), (374, 397, 422, 392), (374, 392, 424, 398), (374, 398, 425, 397), (375, 399, 422, 397), (375, 397, 425, 400), (375, 400, 426, 399), (376, 396, 422, 399), (376, 399, 426, 401), (376, 401, 427, 396), (377, 402, 423, 395), (377, 395, 427, 403), (377, 403, 432, 402), (378, 404, 424, 394), (378, 394, 423, 405), (378, 405, 428, 404), (379, 406, 425, 398), (379, 398, 424, 407), (379, 407, 429, 406), (380, 408, 426, 400), (380, 400, 425, 409), (380, 409, 430, 408), (381, 410, 427, 401), (381, 401, 426, 411), (381, 411, 431, 410), (382, 405, 423, 402), (382, 402, 432, 412), (382, 412, 428, 405), (383, 407, 424, 404), (383, 404, 428, 413), (383, 413, 429, 407), (384, 409, 425, 406), (384, 406, 429, 414), (384, 414, 430, 409), (385, 411, 426, 408), (385, 408, 430, 415), (385, 415, 431, 411), (386, 403, 427, 410), (386, 410, 431, 416), (386, 416, 432, 403), (387, 417, 428, 412), (387, 412, 432, 418), (387, 418, 433, 417), (388, 419, 429, 413), (388, 413, 428, 417), (388, 417, 433, 419), (389, 420, 430, 414), (389, 414, 429, 419), (389, 419, 433, 420), (390, 421, 431, 415), (390, 415, 430, 420), (390, 420, 433, 421), (391, 418, 432, 416), (391, 416, 431, 421), (391, 421, 433, 418), (434, 454, 484, 455), (434, 455, 485, 456), (434, 456, 486, 454), (435, 457, 485, 455), (435, 455, 484, 458), (435, 458, 489, 457), (436, 459, 484, 454), (436, 454, 486, 460), (436, 460, 487, 459), (437, 461, 484, 459), (437, 459, 487, 462), (437, 462, 488, 461), (438, 458, 484, 461), (438, 461, 488, 463), (438, 463, 489, 458), (439, 464, 485, 457), (439, 457, 489, 465), (439, 465, 494, 464), (440, 466, 486, 456), (440, 456, 485, 467), (440, 467, 490, 466), (441, 468, 487, 460), (441, 460, 486, 469), (441, 469, 491, 468), (442, 470, 488, 462), (442, 462, 487, 471), (442, 471, 492, 470), (443, 472, 489, 463), (443, 463, 488, 473), (443, 473, 493, 472), (444, 467, 485, 464), (444, 464, 494, 474), (444, 474, 490, 467), (445, 469, 486, 466), (445, 466, 490, 475), (445, 475, 491, 469), (446, 471, 487, 468), (446, 468, 491, 476), (446, 476, 492, 471), (447, 473, 488, 470), (447, 470, 492, 477), (447, 477, 493, 473), (448, 465, 489, 472), (448, 472, 493, 478), (448, 478, 494, 465), (449, 479, 490, 474), (449, 474, 494, 480), (449, 480, 495, 479), (450, 481, 491, 475), (450, 475, 490, 479), (450, 479, 495, 481), (451, 482, 492, 476), (451, 476, 491, 481), (451, 481, 495, 482), (452, 483, 493, 477), (452, 477, 492, 482), (452, 482, 495, 483), (453, 480, 494, 478), (453, 478, 493, 483), (453, 483, 495, 480), (496, 516, 546, 517), (496, 517, 547, 518), (496, 518, 548, 516), (497, 519, 547, 517), (497, 517, 546, 520), (497, 520, 551, 519), (498, 521, 546, 516), (498, 516, 548, 522), (498, 522, 549, 521), (499, 523, 546, 521), (499, 521, 549, 524), (499, 524, 550, 523), (500, 520, 546, 523), (500, 523, 550, 525), (500, 525, 551, 520), (501, 526, 547, 519), (501, 519, 551, 527), (501, 527, 556, 526), (502, 528, 548, 518), (502, 518, 547, 529), (502, 529, 552, 528), (503, 530, 549, 522), (503, 522, 548, 531), (503, 531, 553, 530), (504, 532, 550, 524), (504, 524, 549, 533), (504, 533, 554, 532), (505, 534, 551, 525), (505, 525, 550, 535), (505, 535, 555, 534), (506, 529, 547, 526), (506, 526, 556, 536), (506, 536, 552, 529), (507, 531, 548, 528), (507, 528, 552, 537), (507, 537, 553, 531), (508, 533, 549, 530), (508, 530, 553, 538), (508, 538, 554, 533), (509, 535, 550, 532), (509, 532, 554, 539), (509, 539, 555, 535), (510, 527, 551, 534), (510, 534, 555, 540), (510, 540, 556, 527), (511, 541, 552, 536), (511, 536, 556, 542), (511, 542, 557, 541), (512, 543, 553, 537), (512, 537, 552, 541), (512, 541, 557, 543), (513, 544, 554, 538), (513, 538, 553, 543), (513, 543, 557, 544), (514, 545, 555, 539), (514, 539, 554, 544), (514, 544, 557, 545), (515, 542, 556, 540), (515, 540, 555, 545), (515, 545, 557, 542), (558, 578, 608, 579), (558, 579, 609, 580), (558, 580, 610, 578), (559, 581, 609, 579), (559, 579, 608, 582), (559, 582, 613, 581), (560, 583, 608, 578), (560, 578, 610, 584), (560, 584, 611, 583), (561, 585, 608, 583), (561, 583, 611, 586), (561, 586, 612, 585), (562, 582, 608, 585), (562, 585, 612, 587), (562, 587, 613, 582), (563, 588, 609, 581), (563, 581, 613, 589), (563, 589, 618, 588), (564, 590, 610, 580), (564, 580, 609, 591), (564, 591, 614, 590), (565, 592, 611, 584), (565, 584, 610, 593), (565, 593, 615, 592), (566, 594, 612, 586), (566, 586, 611, 595), (566, 595, 616, 594), (567, 596, 613, 587), (567, 587, 612, 597), (567, 597, 617, 596), (568, 591, 609, 588), (568, 588, 618, 598), (568, 598, 614, 591), (569, 593, 610, 590), (569, 590, 614, 599), (569, 599, 615, 593), (570, 595, 611, 592), (570, 592, 615, 600), (570, 600, 616, 595), (571, 597, 612, 594), (571, 594, 616, 601), (571, 601, 617, 597), (572, 589, 613, 596), (572, 596, 617, 602), (572, 602, 618, 589), (573, 603, 614, 598), (573, 598, 618, 604), (573, 604, 619, 603), (574, 605, 615, 599), (574, 599, 614, 603), (574, 603, 619, 605), (575, 606, 616, 600), (575, 600, 615, 605), (575, 605, 619, 606), (576, 607, 617, 601), (576, 601, 616, 606), (576, 606, 619, 607), (577, 604, 618, 602), (577, 602, 617, 607), (577, 607, 619, 604), (636, 621, 623, 637), (637, 623, 625, 638), (638, 625, 627, 639), (639, 627, 629, 640), (640, 629, 631, 641), (641, 631, 633, 642), (623, 621, 635, 633, 631, 629, 627, 625), (642, 633, 635, 643), (643, 635, 621, 636), (620, 622, 624, 626, 628, 630, 632, 634), (634, 643, 636, 620), (632, 642, 643, 634), (630, 641, 642, 632), (628, 640, 641, 630), (626, 639, 640, 628), (624, 638, 639, 626), (622, 637, 638, 624), (620, 636, 637, 622), (660, 645, 647, 661), (661, 647, 649, 662), (662, 649, 651, 663), (663, 651, 653, 664), (664, 653, 655, 665), (665, 655, 657, 666), (647, 645, 659, 657, 655, 653, 651, 649), (666, 657, 659, 667), (667, 659, 645, 660), (644, 646, 648, 650, 652, 654, 656, 658), (658, 667, 660, 644), (656, 666, 667, 658), (654, 665, 666, 656), (652, 664, 665, 654), (650, 663, 664, 652), (648, 662, 663, 650), (646, 661, 662, 648), (644, 660, 661, 646), (684, 669, 671, 685), (685, 671, 673, 686), (686, 673, 675, 687), (687, 675, 677, 688), (688, 677, 679, 689), (689, 679, 681, 690), (671, 669, 683, 681, 679, 677, 675, 673), (690, 681, 683, 691), (691, 683, 669, 684), (668, 670, 672, 674, 676, 678, 680, 682), (682, 691, 684, 668), (680, 690, 691, 682), (678, 689, 690, 680), (676, 688, 689, 678), (674, 687, 688, 676), (672, 686, 687, 674), (670, 685, 686, 672), (668, 684, 685, 670), (708, 693, 695, 709), (709, 695, 697, 710), (710, 697, 699, 711), (711, 699, 701, 712), (712, 701, 703, 713), (713, 703, 705, 714), (695, 693, 707, 705, 703, 701, 699, 697), (714, 705, 707, 715), (715, 707, 693, 708), (692, 694, 696, 698, 700, 702, 704, 706), (706, 715, 708, 692), (704, 714, 715, 706), (702, 713, 714, 704), (700, 712, 713, 702), (698, 711, 712, 700), (696, 710, 711, 698), (694, 709, 710, 696), (692, 708, 709, 694), (732, 717, 719, 733), (733, 719, 721, 734), (734, 721, 723, 735), (735, 723, 725, 736), (736, 725, 727, 737), (737, 727, 729, 738), (719, 717, 731, 729, 727, 725, 723, 721), (738, 729, 731, 739), (739, 731, 717, 732), (716, 718, 720, 722, 724, 726, 728, 730), (730, 739, 732, 716), (728, 738, 739, 730), (726, 737, 738, 728), (724, 736, 737, 726), (722, 735, 736, 724), (720, 734, 735, 722), (718, 733, 734, 720), (716, 732, 733, 718), (756, 741, 743, 757), (757, 743, 745, 758), (758, 745, 747, 759), (759, 747, 749, 760), (760, 749, 751, 761), (761, 751, 753, 762), (743, 741, 755, 753, 751, 749, 747, 745), (762, 753, 755, 763), (763, 755, 741, 756), (740, 742, 744, 746, 748, 750, 752, 754), (754, 763, 756, 740), (752, 762, 763, 754), (750, 761, 762, 752), (748, 760, 761, 750), (746, 759, 760, 748), (744, 758, 759, 746), (742, 757, 758, 744), (740, 756, 757, 742), (780, 765, 767, 781), (781, 767, 769, 782), (782, 769, 771, 783), (783, 771, 773, 784), (784, 773, 775, 785), (785, 775, 777, 786), (767, 765, 779, 777, 775, 773, 771, 769), (786, 777, 779, 787), (787, 779, 765, 780), (764, 766, 768, 770, 772, 774, 776, 778), (778, 787, 780, 764), (776, 786, 787, 778), (774, 785, 786, 776), (772, 784, 785, 774), (770, 783, 784, 772), (768, 782, 783, 770), (766, 781, 782, 768), (764, 780, 781, 766)])
me_icosphere.polygons.foreach_set('use_smooth', [True] * 726)
me_icosphere.polygons.foreach_set('material_index', [0, 0, 0, 0, 0, 0, 0, 0, 0, 0, 0, 0, 0, 0, 0, 0, 0, 0, 0, 0, 0, 0, 0, 0, 0, 0, 0, 0, 0, 0, 0, 0, 0, 0, 0, 0, 0, 0, 0, 0, 0, 0, 0, 0, 0, 0, 0, 0, 0, 0, 0, 0, 0, 0, 0, 0, 0, 0, 0, 0, 0, 0, 0, 0, 0, 0, 0, 0, 0, 0, 0, 0, 0, 0, 0, 0, 0, 0, 0, 0, 0, 0, 0, 0, 0, 0, 0, 0, 0, 0, 0, 0, 0, 0, 0, 0, 0, 0, 0, 0, 0, 0, 0, 0, 0, 0, 0, 0, 0, 0, 0, 0, 0, 0, 0, 0, 0, 0, 0, 0, 0, 0, 0, 0, 0, 0, 0, 0, 0, 0, 0, 0, 0, 0, 0, 0, 0, 0, 0, 0, 0, 0, 0, 0, 0, 0, 0, 0, 0, 0, 0, 0, 0, 0, 0, 0, 0, 0, 0, 0, 0, 0, 0, 0, 0, 0, 0, 0, 0, 0, 0, 0, 0, 0, 0, 0, 0, 0, 0, 0, 0, 0, 0, 0, 0, 0, 0, 0, 0, 0, 0, 0, 0, 0, 0, 0, 0, 0, 0, 0, 0, 0, 0, 0, 0, 0, 0, 0, 0, 0, 0, 0, 0, 0, 0, 0, 0, 0, 0, 0, 0, 0, 0, 0, 0, 0, 0, 0, 0, 0, 0, 0, 0, 0, 0, 0, 0, 0, 0, 0, 0, 0, 0, 0, 0, 0, 0, 0, 0, 0, 0, 0, 0, 0, 0, 0, 0, 0, 0, 0, 0, 0, 0, 0, 0, 0, 0, 0, 0, 0, 0, 0, 0, 0, 0, 0, 0, 0, 0, 0, 0, 0, 0, 0, 0, 0, 0, 0, 0, 0, 0, 0, 0, 0, 0, 0, 0, 0, 0, 0, 0, 0, 0, 0, 0, 0, 0, 0, 0, 0, 0, 0, 0, 0, 0, 0, 0, 0, 0, 0, 0, 0, 0, 0, 0, 0, 0, 0, 0, 0, 0, 0, 0, 0, 0, 0, 0, 0, 0, 0, 0, 0, 0, 0, 0, 0, 0, 0, 0, 0, 0, 0, 0, 0, 0, 0, 0, 0, 0, 0, 0, 0, 0, 0, 0, 0, 0, 0, 0, 0, 0, 0, 0, 0, 0, 0, 0, 0, 0, 0, 0, 0, 0, 0, 0, 0, 0, 0, 0, 0, 0, 0, 0, 0, 0, 0, 0, 0, 0, 0, 0, 0, 0, 0, 0, 0, 0, 0, 0, 0, 0, 0, 0, 0, 0, 0, 0, 0, 0, 0, 0, 0, 0, 0, 0, 0, 0, 0, 0, 0, 0, 0, 0, 0, 0, 0, 0, 0, 0, 0, 0, 0, 0, 0, 0, 0, 0, 0, 0, 0, 0, 0, 0, 0, 0, 0, 0, 0, 0, 0, 0, 0, 0, 0, 0, 0, 0, 0, 0, 0, 0, 0, 0, 0, 0, 0, 0, 0, 0, 0, 0, 0, 0, 0, 0, 0, 0, 0, 0, 0, 0, 0, 0, 0, 0, 0, 0, 0, 0, 0, 0, 0, 0, 0, 0, 0, 0, 0, 0, 0, 0, 0, 0, 0, 0, 0, 0, 0, 0, 0, 0, 0, 0, 0, 0, 0, 0, 0, 0, 0, 0, 0, 0, 0, 0, 0, 0, 0, 0, 0, 0, 0, 0, 0, 0, 0, 0, 0, 0, 0, 0, 0, 0, 0, 0, 0, 0, 0, 0, 0, 0, 0, 0, 0, 0, 0, 0, 0, 0, 0, 0, 0, 0, 0, 0, 0, 0, 0, 0, 0, 0, 0, 0, 0, 0, 0, 0, 0, 0, 0, 0, 0, 0, 0, 0, 0, 0, 0, 0, 0, 1, 1, 1, 1, 1, 1, 1, 1, 1, 1, 1, 1, 1, 1, 1, 1, 1, 1, 1, 1, 1, 1, 1, 1, 1, 1, 1, 1, 1, 1, 1, 1, 1, 1, 1, 1, 1, 1, 1, 1, 1, 1, 1, 1, 1, 1, 1, 1, 1, 1, 1, 1, 1, 1, 1, 1, 1, 1, 1, 1, 1, 1, 1, 1, 1, 1, 1, 1, 1, 1, 1, 1, 1, 1, 1, 1, 1, 1, 1, 1, 1, 1, 1, 1, 1, 1, 1, 1, 1, 1, 1, 1, 1, 1, 1, 1, 1, 1, 1, 1, 1, 1, 1, 1, 1, 1, 1, 1, 1, 1, 1, 1, 1, 1, 1, 1, 1, 1, 1, 1, 1, 1, 1, 1, 1, 1])
_uv = me_icosphere.uv_layers.new(name='UVMap')
_uv.uv.foreach_set('vector', [0.8583, 0.9261, 0.8074, 0.8481, 0.9375, 0.7849, 0.9555, 0.9189, 0.6869, 0.3125, 0.7529, 0.2355, 0.8522, 0.309, 0.7168, 0.3837, 0.8583, 0.9261, 0.8133, 0.9801, 0.6871, 0.8881, 0.8074, 0.8481, 0.8052, 0.1502, 0.8822, 0.157, 0.8522, 0.309, 0.7529, 0.2355, 0.8052, 0.1502, 0.7529, 0.2355, 0.6738, 0.1446, 0.7764, 0.06385, 0.8052, 0.1502, 0.7764, 0.06385, 0.8822, 0.00922, 0.8822, 0.157, 0.7747, 0.7729, 0.8378, 0.7074, 0.9375, 0.7849, 0.8074, 0.8481, 0.7747, 0.7729, 0.8074, 0.8481, 0.6871, 0.8881, 0.6947, 0.7657, 0.7747, 0.7729, 0.6947, 0.7657, 0.7416, 0.6463, 0.8378, 0.7074, 0.884, 0.6411, 0.9555, 0.6553, 0.9375, 0.7849, 0.8378, 0.7074, 0.884, 0.6411, 0.8378, 0.7074, 0.7416, 0.6463, 0.843, 0.5783, 0.3789, 0.847, 0.3776, 0.7579, 0.4768, 0.7687, 0.44, 0.8873, 0.512, 0.9168, 0.5317, 0.9908, 0.4123, 0.9908, 0.44, 0.8873, 0.512, 0.9168, 0.44, 0.8873, 0.4768, 0.7687, 0.5634, 0.8622, 0.512, 0.9168, 0.5634, 0.8622, 0.6411, 0.9395, 0.5317, 0.9908, 0.9626, 0.1608, 0.9808, 0.2481, 0.8522, 0.309, 0.8822, 0.157, 0.9626, 0.1608, 0.8822, 0.157, 0.8822, 0.00922, 0.9921, 0.07614, 0.193, 0.9392, 0.1489, 0.873, 0.2458, 0.7777, 0.2675, 0.9159, 0.2205, 0.08267, 0.1364, 0.1217, 0.05154, 0.01327, 0.2091, 0.00922, 0.2205, 0.08267, 0.2091, 0.00922, 0.3618, 0.06685, 0.3129, 0.1563, 0.2205, 0.08267, 0.3129, 0.1563, 0.2351, 0.2652, 0.1364, 0.1217, 0.5738, 0.09723, 0.5587, 0.1855, 0.4511, 0.172, 0.5184, 0.05811, 0.5738, 0.09723, 0.5184, 0.05811, 0.5942, 0.00922, 0.6403, 0.09389, 0.5738, 0.09723, 0.6403, 0.09389, 0.658, 0.2439, 0.5587, 0.1855, 0.3961, 0.6734, 0.463, 0.6493, 0.4768, 0.7687, 0.3776, 0.7579, 0.4078, 0.3293, 0.3776, 0.2748, 0.4511, 0.172, 0.4671, 0.2986, 0.4078, 0.3293, 0.4671, 0.2986, 0.493, 0.4319, 0.4015, 0.414, 0.6069, 0.8114, 0.671, 0.8278, 0.6411, 0.9395, 0.5634, 0.8622, 0.6069, 0.8114, 0.5634, 0.8622, 0.4768, 0.7687, 0.5739, 0.7351, 0.6069, 0.8114, 0.5739, 0.7351, 0.6624, 0.7109, 0.671, 0.8278, 0.969, 0.3205, 0.8809, 0.3837, 0.8522, 0.309, 0.9808, 0.2481, 0.3161, 0.879, 0.2675, 0.9159, 0.2458, 0.7777, 0.3161, 0.7774, 0.3618, 0.2548, 0.3281, 0.3572, 0.2351, 0.2652, 0.3129, 0.1563, 0.07644, 0.1779, 0.00791, 0.1393, 0.05154, 0.01327, 0.1364, 0.1217, 0.07644, 0.1779, 0.1364, 0.1217, 0.2351, 0.2652, 0.1116, 0.2816, 0.07644, 0.1779, 0.1116, 0.2816, 0.01219, 0.2866, 0.00791, 0.1393, 0.5384, 0.2731, 0.4671, 0.2986, 0.4511, 0.172, 0.5587, 0.1855, 0.5384, 0.2731, 0.5587, 0.1855, 0.658, 0.2439, 0.5819, 0.3457, 0.5384, 0.2731, 0.5819, 0.3457, 0.493, 0.4319, 0.4671, 0.2986, 0.5354, 0.6594, 0.5739, 0.7351, 0.4768, 0.7687, 0.463, 0.6493, 0.4044, 0.4828, 0.4015, 0.414, 0.493, 0.4319, 0.4572, 0.5237, 0.5354, 0.6594, 0.5693, 0.6151, 0.6624, 0.7109, 0.5739, 0.7351, 0.09553, 0.8216, 0.1489, 0.873, 0.04011, 0.9356, 0.0122, 0.8367, 0.09553, 0.8216, 0.0122, 0.8367, 0.00791, 0.7186, 0.125, 0.7437, 0.09553, 0.8216, 0.125, 0.7437, 0.2458, 0.7777, 0.1489, 0.873, 0.2781, 0.4315, 0.2073, 0.4062, 0.2351, 0.2652, 0.3281, 0.3572, 0.2719, 0.6799, 0.3161, 0.7774, 0.2458, 0.7777, 0.2091, 0.6472, 0.2781, 0.4315, 0.2866, 0.4795, 0.1704, 0.4863, 0.2073, 0.4062, 0.1329, 0.3752, 0.08007, 0.4119, 0.01219, 0.2866, 0.1116, 0.2816, 0.1329, 0.3752, 0.1116, 0.2816, 0.2351, 0.2652, 0.2073, 0.4062, 0.1329, 0.3752, 0.2073, 0.4062, 0.1704, 0.4863, 0.08007, 0.4119, 0.6033, 0.4342, 0.558, 0.5172, 0.493, 0.4319, 0.5819, 0.3457, 0.6033, 0.4342, 0.5819, 0.3457, 0.658, 0.2439, 0.6559, 0.4138, 0.6033, 0.4342, 0.6559, 0.4138, 0.6236, 0.5598, 0.558, 0.5172, 0.6031, 0.5783, 0.6713, 0.6186, 0.6624, 0.7109, 0.5693, 0.6151, 0.512, 0.5598, 0.4572, 0.5237, 0.493, 0.4319, 0.558, 0.5172, 0.04212, 0.5641, 0.07885, 0.5047, 0.1527, 0.5449, 0.07428, 0.6118, 0.136, 0.6606, 0.2091, 0.6472, 0.2458, 0.7777, 0.125, 0.7437, 0.136, 0.6606, 0.125, 0.7437, 0.00791, 0.7186, 0.07428, 0.6118, 0.136, 0.6606, 0.07428, 0.6118, 0.1527, 0.5449, 0.2091, 0.6472, 0.8583, 0.9261, 0.8074, 0.8481, 0.9375, 0.7849, 0.9555, 0.9189, 0.6869, 0.3125, 0.7529, 0.2355, 0.8522, 0.309, 0.7168, 0.3837, 0.8583, 0.9261, 0.8133, 0.9801, 0.6871, 0.8881, 0.8074, 0.8481, 0.8052, 0.1502, 0.8822, 0.157, 0.8522, 0.309, 0.7529, 0.2355, 0.8052, 0.1502, 0.7529, 0.2355, 0.6738, 0.1446, 0.7764, 0.06385, 0.8052, 0.1502, 0.7764, 0.06385, 0.8822, 0.00922, 0.8822, 0.157, 0.7747, 0.7729, 0.8378, 0.7074, 0.9375, 0.7849, 0.8074, 0.8481, 0.7747, 0.7729, 0.8074, 0.8481, 0.6871, 0.8881, 0.6947, 0.7657, 0.7747, 0.7729, 0.6947, 0.7657, 0.7416, 0.6463, 0.8378, 0.7074, 0.884, 0.6411, 0.9555, 0.6553, 0.9375, 0.7849, 0.8378, 0.7074, 0.884, 0.6411, 0.8378, 0.7074, 0.7416, 0.6463, 0.843, 0.5783, 0.3789, 0.847, 0.3776, 0.7579, 0.4768, 0.7687, 0.44, 0.8873, 0.512, 0.9168, 0.5317, 0.9908, 0.4123, 0.9908, 0.44, 0.8873, 0.512, 0.9168, 0.44, 0.8873, 0.4768, 0.7687, 0.5634, 0.8622, 0.512, 0.9168, 0.5634, 0.8622, 0.6411, 0.9395, 0.5317, 0.9908, 0.9626, 0.1608, 0.9808, 0.2481, 0.8522, 0.309, 0.8822, 0.157, 0.9626, 0.1608, 0.8822, 0.157, 0.8822, 0.00922, 0.9921, 0.07614, 0.193, 0.9392, 0.1489, 0.873, 0.2458, 0.7777, 0.2675, 0.9159, 0.2205, 0.08267, 0.1364, 0.1217, 0.05154, 0.01327, 0.2091, 0.00922, 0.2205, 0.08267, 0.2091, 0.00922, 0.3618, 0.06685, 0.3129, 0.1563, 0.2205, 0.08267, 0.3129, 0.1563, 0.2351, 0.2652, 0.1364, 0.1217, 0.5738, 0.09723, 0.5587, 0.1855, 0.4511, 0.172, 0.5184, 0.05811, 0.5738, 0.09723, 0.5184, 0.05811, 0.5942, 0.00922, 0.6403, 0.09389, 0.5738, 0.09723, 0.6403, 0.09389, 0.658, 0.2439, 0.5587, 0.1855, 0.3961, 0.6734, 0.463, 0.6493, 0.4768, 0.7687, 0.3776, 0.7579, 0.4078, 0.3293, 0.3776, 0.2748, 0.4511, 0.172, 0.4671, 0.2986, 0.4078, 0.3293, 0.4671, 0.2986, 0.493, 0.4319, 0.4015, 0.414, 0.6069, 0.8114, 0.671, 0.8278, 0.6411, 0.9395, 0.5634, 0.8622, 0.6069, 0.8114, 0.5634, 0.8622, 0.4768, 0.7687, 0.5739, 0.7351, 0.6069, 0.8114, 0.5739, 0.7351, 0.6624, 0.7109, 0.671, 0.8278, 0.969, 0.3205, 0.8809, 0.3837, 0.8522, 0.309, 0.9808, 0.2481, 0.3161, 0.879, 0.2675, 0.9159, 0.2458, 0.7777, 0.3161, 0.7774, 0.3618, 0.2548, 0.3281, 0.3572, 0.2351, 0.2652, 0.3129, 0.1563, 0.07644, 0.1779, 0.00791, 0.1393, 0.05154, 0.01327, 0.1364, 0.1217, 0.07644, 0.1779, 0.1364, 0.1217, 0.2351, 0.2652, 0.1116, 0.2816, 0.07644, 0.1779, 0.1116, 0.2816, 0.01219, 0.2866, 0.00791, 0.1393, 0.5384, 0.2731, 0.4671, 0.2986, 0.4511, 0.172, 0.5587, 0.1855, 0.5384, 0.2731, 0.5587, 0.1855, 0.658, 0.2439, 0.5819, 0.3457, 0.5384, 0.2731, 0.5819, 0.3457, 0.493, 0.4319, 0.4671, 0.2986, 0.5354, 0.6594, 0.5739, 0.7351, 0.4768, 0.7687, 0.463, 0.6493, 0.4044, 0.4828, 0.4015, 0.414, 0.493, 0.4319, 0.4572, 0.5237, 0.5354, 0.6594, 0.5693, 0.6151, 0.6624, 0.7109, 0.5739, 0.7351, 0.09553, 0.8216, 0.1489, 0.873, 0.04011, 0.9356, 0.0122, 0.8367, 0.09553, 0.8216, 0.0122, 0.8367, 0.00791, 0.7186, 0.125, 0.7437, 0.09553, 0.8216, 0.125, 0.7437, 0.2458, 0.7777, 0.1489, 0.873, 0.2781, 0.4315, 0.2073, 0.4062, 0.2351, 0.2652, 0.3281, 0.3572, 0.2719, 0.6799, 0.3161, 0.7774, 0.2458, 0.7777, 0.2091, 0.6472, 0.2781, 0.4315, 0.2866, 0.4795, 0.1704, 0.4863, 0.2073, 0.4062, 0.1329, 0.3752, 0.08007, 0.4119, 0.01219, 0.2866, 0.1116, 0.2816, 0.1329, 0.3752, 0.1116, 0.2816, 0.2351, 0.2652, 0.2073, 0.4062, 0.1329, 0.3752, 0.2073, 0.4062, 0.1704, 0.4863, 0.08007, 0.4119, 0.6033, 0.4342, 0.558, 0.5172, 0.493, 0.4319, 0.5819, 0.3457, 0.6033, 0.4342, 0.5819, 0.3457, 0.658, 0.2439, 0.6559, 0.4138, 0.6033, 0.4342, 0.6559, 0.4138, 0.6236, 0.5598, 0.558, 0.5172, 0.6031, 0.5783, 0.6713, 0.6186, 0.6624, 0.7109, 0.5693, 0.6151, 0.512, 0.5598, 0.4572, 0.5237, 0.493, 0.4319, 0.558, 0.5172, 0.04212, 0.5641, 0.07885, 0.5047, 0.1527, 0.5449, 0.07428, 0.6118, 0.136, 0.6606, 0.2091, 0.6472, 0.2458, 0.7777, 0.125, 0.7437, 0.136, 0.6606, 0.125, 0.7437, 0.00791, 0.7186, 0.07428, 0.6118, 0.136, 0.6606, 0.07428, 0.6118, 0.1527, 0.5449, 0.2091, 0.6472, 0.8583, 0.9261, 0.8074, 0.8481, 0.9375, 0.7849, 0.9555, 0.9189, 0.6869, 0.3125, 0.7529, 0.2355, 0.8522, 0.309, 0.7168, 0.3837, 0.8583, 0.9261, 0.8133, 0.9801, 0.6871, 0.8881, 0.8074, 0.8481, 0.8052, 0.1502, 0.8822, 0.157, 0.8522, 0.309, 0.7529, 0.2355, 0.8052, 0.1502, 0.7529, 0.2355, 0.6738, 0.1446, 0.7764, 0.06385, 0.8052, 0.1502, 0.7764, 0.06385, 0.8822, 0.00922, 0.8822, 0.157, 0.7747, 0.7729, 0.8378, 0.7074, 0.9375, 0.7849, 0.8074, 0.8481, 0.7747, 0.7729, 0.8074, 0.8481, 0.6871, 0.8881, 0.6947, 0.7657, 0.7747, 0.7729, 0.6947, 0.7657, 0.7416, 0.6463, 0.8378, 0.7074, 0.884, 0.6411, 0.9555, 0.6553, 0.9375, 0.7849, 0.8378, 0.7074, 0.884, 0.6411, 0.8378, 0.7074, 0.7416, 0.6463, 0.843, 0.5783, 0.3789, 0.847, 0.3776, 0.7579, 0.4768, 0.7687, 0.44, 0.8873, 0.512, 0.9168, 0.5317, 0.9908, 0.4123, 0.9908, 0.44, 0.8873, 0.512, 0.9168, 0.44, 0.8873, 0.4768, 0.7687, 0.5634, 0.8622, 0.512, 0.9168, 0.5634, 0.8622, 0.6411, 0.9395, 0.5317, 0.9908, 0.9626, 0.1608, 0.9808, 0.2481, 0.8522, 0.309, 0.8822, 0.157, 0.9626, 0.1608, 0.8822, 0.157, 0.8822, 0.00922, 0.9921, 0.07614, 0.193, 0.9392, 0.1489, 0.873, 0.2458, 0.7777, 0.2675, 0.9159, 0.2205, 0.08267, 0.1364, 0.1217, 0.05154, 0.01327, 0.2091, 0.00922, 0.2205, 0.08267, 0.2091, 0.00922, 0.3618, 0.06685, 0.3129, 0.1563, 0.2205, 0.08267, 0.3129, 0.1563, 0.2351, 0.2652, 0.1364, 0.1217, 0.5738, 0.09723, 0.5587, 0.1855, 0.4511, 0.172, 0.5184, 0.05811, 0.5738, 0.09723, 0.5184, 0.05811, 0.5942, 0.00922, 0.6403, 0.09389, 0.5738, 0.09723, 0.6403, 0.09389, 0.658, 0.2439, 0.5587, 0.1855, 0.3961, 0.6734, 0.463, 0.6493, 0.4768, 0.7687, 0.3776, 0.7579, 0.4078, 0.3293, 0.3776, 0.2748, 0.4511, 0.172, 0.4671, 0.2986, 0.4078, 0.3293, 0.4671, 0.2986, 0.493, 0.4319, 0.4015, 0.414, 0.6069, 0.8114, 0.671, 0.8278, 0.6411, 0.9395, 0.5634, 0.8622, 0.6069, 0.8114, 0.5634, 0.8622, 0.4768, 0.7687, 0.5739, 0.7351, 0.6069, 0.8114, 0.5739, 0.7351, 0.6624, 0.7109, 0.671, 0.8278, 0.969, 0.3205, 0.8809, 0.3837, 0.8522, 0.309, 0.9808, 0.2481, 0.3161, 0.879, 0.2675, 0.9159, 0.2458, 0.7777, 0.3161, 0.7774, 0.3618, 0.2548, 0.3281, 0.3572, 0.2351, 0.2652, 0.3129, 0.1563, 0.07644, 0.1779, 0.00791, 0.1393, 0.05154, 0.01327, 0.1364, 0.1217, 0.07644, 0.1779, 0.1364, 0.1217, 0.2351, 0.2652, 0.1116, 0.2816, 0.07644, 0.1779, 0.1116, 0.2816, 0.01219, 0.2866, 0.00791, 0.1393, 0.5384, 0.2731, 0.4671, 0.2986, 0.4511, 0.172, 0.5587, 0.1855, 0.5384, 0.2731, 0.5587, 0.1855, 0.658, 0.2439, 0.5819, 0.3457, 0.5384, 0.2731, 0.5819, 0.3457, 0.493, 0.4319, 0.4671, 0.2986, 0.5354, 0.6594, 0.5739, 0.7351, 0.4768, 0.7687, 0.463, 0.6493, 0.4044, 0.4828, 0.4015, 0.414, 0.493, 0.4319, 0.4572, 0.5237, 0.5354, 0.6594, 0.5693, 0.6151, 0.6624, 0.7109, 0.5739, 0.7351, 0.09553, 0.8216, 0.1489, 0.873, 0.04011, 0.9356, 0.0122, 0.8367, 0.09553, 0.8216, 0.0122, 0.8367, 0.00791, 0.7186, 0.125, 0.7437, 0.09553, 0.8216, 0.125, 0.7437, 0.2458, 0.7777, 0.1489, 0.873, 0.2781, 0.4315, 0.2073, 0.4062, 0.2351, 0.2652, 0.3281, 0.3572, 0.2719, 0.6799, 0.3161, 0.7774, 0.2458, 0.7777, 0.2091, 0.6472, 0.2781, 0.4315, 0.2866, 0.4795, 0.1704, 0.4863, 0.2073, 0.4062, 0.1329, 0.3752, 0.08007, 0.4119, 0.01219, 0.2866, 0.1116, 0.2816, 0.1329, 0.3752, 0.1116, 0.2816, 0.2351, 0.2652, 0.2073, 0.4062, 0.1329, 0.3752, 0.2073, 0.4062, 0.1704, 0.4863, 0.08007, 0.4119, 0.6033, 0.4342, 0.558, 0.5172, 0.493, 0.4319, 0.5819, 0.3457, 0.6033, 0.4342, 0.5819, 0.3457, 0.658, 0.2439, 0.6559, 0.4138, 0.6033, 0.4342, 0.6559, 0.4138, 0.6236, 0.5598, 0.558, 0.5172, 0.6031, 0.5783, 0.6713, 0.6186, 0.6624, 0.7109, 0.5693, 0.6151, 0.512, 0.5598, 0.4572, 0.5237, 0.493, 0.4319, 0.558, 0.5172, 0.04212, 0.5641, 0.07885, 0.5047, 0.1527, 0.5449, 0.07428, 0.6118, 0.136, 0.6606, 0.2091, 0.6472, 0.2458, 0.7777, 0.125, 0.7437, 0.136, 0.6606, 0.125, 0.7437, 0.00791, 0.7186, 0.07428, 0.6118, 0.136, 0.6606, 0.07428, 0.6118, 0.1527, 0.5449, 0.2091, 0.6472, 0.8583, 0.9261, 0.8074, 0.8481, 0.9375, 0.7849, 0.9555, 0.9189, 0.6869, 0.3125, 0.7529, 0.2355, 0.8522, 0.309, 0.7168, 0.3837, 0.8583, 0.9261, 0.8133, 0.9801, 0.6871, 0.8881, 0.8074, 0.8481, 0.8052, 0.1502, 0.8822, 0.157, 0.8522, 0.309, 0.7529, 0.2355, 0.8052, 0.1502, 0.7529, 0.2355, 0.6738, 0.1446, 0.7764, 0.06385, 0.8052, 0.1502, 0.7764, 0.06385, 0.8822, 0.00922, 0.8822, 0.157, 0.7747, 0.7729, 0.8378, 0.7074, 0.9375, 0.7849, 0.8074, 0.8481, 0.7747, 0.7729, 0.8074, 0.8481, 0.6871, 0.8881, 0.6947, 0.7657, 0.7747, 0.7729, 0.6947, 0.7657, 0.7416, 0.6463, 0.8378, 0.7074, 0.884, 0.6411, 0.9555, 0.6553, 0.9375, 0.7849, 0.8378, 0.7074, 0.884, 0.6411, 0.8378, 0.7074, 0.7416, 0.6463, 0.843, 0.5783, 0.3789, 0.847, 0.3776, 0.7579, 0.4768, 0.7687, 0.44, 0.8873, 0.512, 0.9168, 0.5317, 0.9908, 0.4123, 0.9908, 0.44, 0.8873, 0.512, 0.9168, 0.44, 0.8873, 0.4768, 0.7687, 0.5634, 0.8622, 0.512, 0.9168, 0.5634, 0.8622, 0.6411, 0.9395, 0.5317, 0.9908, 0.9626, 0.1608, 0.9808, 0.2481, 0.8522, 0.309, 0.8822, 0.157, 0.9626, 0.1608, 0.8822, 0.157, 0.8822, 0.00922, 0.9921, 0.07614, 0.193, 0.9392, 0.1489, 0.873, 0.2458, 0.7777, 0.2675, 0.9159, 0.2205, 0.08267, 0.1364, 0.1217, 0.05154, 0.01327, 0.2091, 0.00922, 0.2205, 0.08267, 0.2091, 0.00922, 0.3618, 0.06685, 0.3129, 0.1563, 0.2205, 0.08267, 0.3129, 0.1563, 0.2351, 0.2652, 0.1364, 0.1217, 0.5738, 0.09723, 0.5587, 0.1855, 0.4511, 0.172, 0.5184, 0.05811, 0.5738, 0.09723, 0.5184, 0.05811, 0.5942, 0.00922, 0.6403, 0.09389, 0.5738, 0.09723, 0.6403, 0.09389, 0.658, 0.2439, 0.5587, 0.1855, 0.3961, 0.6734, 0.463, 0.6493, 0.4768, 0.7687, 0.3776, 0.7579, 0.4078, 0.3293, 0.3776, 0.2748, 0.4511, 0.172, 0.4671, 0.2986, 0.4078, 0.3293, 0.4671, 0.2986, 0.493, 0.4319, 0.4015, 0.414, 0.6069, 0.8114, 0.671, 0.8278, 0.6411, 0.9395, 0.5634, 0.8622, 0.6069, 0.8114, 0.5634, 0.8622, 0.4768, 0.7687, 0.5739, 0.7351, 0.6069, 0.8114, 0.5739, 0.7351, 0.6624, 0.7109, 0.671, 0.8278, 0.969, 0.3205, 0.8809, 0.3837, 0.8522, 0.309, 0.9808, 0.2481, 0.3161, 0.879, 0.2675, 0.9159, 0.2458, 0.7777, 0.3161, 0.7774, 0.3618, 0.2548, 0.3281, 0.3572, 0.2351, 0.2652, 0.3129, 0.1563, 0.07644, 0.1779, 0.00791, 0.1393, 0.05154, 0.01327, 0.1364, 0.1217, 0.07644, 0.1779, 0.1364, 0.1217, 0.2351, 0.2652, 0.1116, 0.2816, 0.07644, 0.1779, 0.1116, 0.2816, 0.01219, 0.2866, 0.00791, 0.1393, 0.5384, 0.2731, 0.4671, 0.2986, 0.4511, 0.172, 0.5587, 0.1855, 0.5384, 0.2731, 0.5587, 0.1855, 0.658, 0.2439, 0.5819, 0.3457, 0.5384, 0.2731, 0.5819, 0.3457, 0.493, 0.4319, 0.4671, 0.2986, 0.5354, 0.6594, 0.5739, 0.7351, 0.4768, 0.7687, 0.463, 0.6493, 0.4044, 0.4828, 0.4015, 0.414, 0.493, 0.4319, 0.4572, 0.5237, 0.5354, 0.6594, 0.5693, 0.6151, 0.6624, 0.7109, 0.5739, 0.7351, 0.09553, 0.8216, 0.1489, 0.873, 0.04011, 0.9356, 0.0122, 0.8367, 0.09553, 0.8216, 0.0122, 0.8367, 0.00791, 0.7186, 0.125, 0.7437, 0.09553, 0.8216, 0.125, 0.7437, 0.2458, 0.7777, 0.1489, 0.873, 0.2781, 0.4315, 0.2073, 0.4062, 0.2351, 0.2652, 0.3281, 0.3572, 0.2719, 0.6799, 0.3161, 0.7774, 0.2458, 0.7777, 0.2091, 0.6472, 0.2781, 0.4315, 0.2866, 0.4795, 0.1704, 0.4863, 0.2073, 0.4062, 0.1329, 0.3752, 0.08007, 0.4119, 0.01219, 0.2866, 0.1116, 0.2816, 0.1329, 0.3752, 0.1116, 0.2816, 0.2351, 0.2652, 0.2073, 0.4062, 0.1329, 0.3752, 0.2073, 0.4062, 0.1704, 0.4863, 0.08007, 0.4119, 0.6033, 0.4342, 0.558, 0.5172, 0.493, 0.4319, 0.5819, 0.3457, 0.6033, 0.4342, 0.5819, 0.3457, 0.658, 0.2439, 0.6559, 0.4138, 0.6033, 0.4342, 0.6559, 0.4138, 0.6236, 0.5598, 0.558, 0.5172, 0.6031, 0.5783, 0.6713, 0.6186, 0.6624, 0.7109, 0.5693, 0.6151, 0.512, 0.5598, 0.4572, 0.5237, 0.493, 0.4319, 0.558, 0.5172, 0.04212, 0.5641, 0.07885, 0.5047, 0.1527, 0.5449, 0.07428, 0.6118, 0.136, 0.6606, 0.2091, 0.6472, 0.2458, 0.7777, 0.125, 0.7437, 0.136, 0.6606, 0.125, 0.7437, 0.00791, 0.7186, 0.07428, 0.6118, 0.136, 0.6606, 0.07428, 0.6118, 0.1527, 0.5449, 0.2091, 0.6472, 0.8583, 0.9261, 0.8074, 0.8481, 0.9375, 0.7849, 0.9555, 0.9189, 0.6869, 0.3125, 0.7529, 0.2355, 0.8522, 0.309, 0.7168, 0.3837, 0.8583, 0.9261, 0.8133, 0.9801, 0.6871, 0.8881, 0.8074, 0.8481, 0.8052, 0.1502, 0.8822, 0.157, 0.8522, 0.309, 0.7529, 0.2355, 0.8052, 0.1502, 0.7529, 0.2355, 0.6738, 0.1446, 0.7764, 0.06385, 0.8052, 0.1502, 0.7764, 0.06385, 0.8822, 0.00922, 0.8822, 0.157, 0.7747, 0.7729, 0.8378, 0.7074, 0.9375, 0.7849, 0.8074, 0.8481, 0.7747, 0.7729, 0.8074, 0.8481, 0.6871, 0.8881, 0.6947, 0.7657, 0.7747, 0.7729, 0.6947, 0.7657, 0.7416, 0.6463, 0.8378, 0.7074, 0.884, 0.6411, 0.9555, 0.6553, 0.9375, 0.7849, 0.8378, 0.7074, 0.884, 0.6411, 0.8378, 0.7074, 0.7416, 0.6463, 0.843, 0.5783, 0.3789, 0.847, 0.3776, 0.7579, 0.4768, 0.7687, 0.44, 0.8873, 0.512, 0.9168, 0.5317, 0.9908, 0.4123, 0.9908, 0.44, 0.8873, 0.512, 0.9168, 0.44, 0.8873, 0.4768, 0.7687, 0.5634, 0.8622, 0.512, 0.9168, 0.5634, 0.8622, 0.6411, 0.9395, 0.5317, 0.9908, 0.9626, 0.1608, 0.9808, 0.2481, 0.8522, 0.309, 0.8822, 0.157, 0.9626, 0.1608, 0.8822, 0.157, 0.8822, 0.00922, 0.9921, 0.07614, 0.193, 0.9392, 0.1489, 0.873, 0.2458, 0.7777, 0.2675, 0.9159, 0.2205, 0.08267, 0.1364, 0.1217, 0.05154, 0.01327, 0.2091, 0.00922, 0.2205, 0.08267, 0.2091, 0.00922, 0.3618, 0.06685, 0.3129, 0.1563, 0.2205, 0.08267, 0.3129, 0.1563, 0.2351, 0.2652, 0.1364, 0.1217, 0.5738, 0.09723, 0.5587, 0.1855, 0.4511, 0.172, 0.5184, 0.05811, 0.5738, 0.09723, 0.5184, 0.05811, 0.5942, 0.00922, 0.6403, 0.09389, 0.5738, 0.09723, 0.6403, 0.09389, 0.658, 0.2439, 0.5587, 0.1855, 0.3961, 0.6734, 0.463, 0.6493, 0.4768, 0.7687, 0.3776, 0.7579, 0.4078, 0.3293, 0.3776, 0.2748, 0.4511, 0.172, 0.4671, 0.2986, 0.4078, 0.3293, 0.4671, 0.2986, 0.493, 0.4319, 0.4015, 0.414, 0.6069, 0.8114, 0.671, 0.8278, 0.6411, 0.9395, 0.5634, 0.8622, 0.6069, 0.8114, 0.5634, 0.8622, 0.4768, 0.7687, 0.5739, 0.7351, 0.6069, 0.8114, 0.5739, 0.7351, 0.6624, 0.7109, 0.671, 0.8278, 0.969, 0.3205, 0.8809, 0.3837, 0.8522, 0.309, 0.9808, 0.2481, 0.3161, 0.879, 0.2675, 0.9159, 0.2458, 0.7777, 0.3161, 0.7774, 0.3618, 0.2548, 0.3281, 0.3572, 0.2351, 0.2652, 0.3129, 0.1563, 0.07644, 0.1779, 0.00791, 0.1393, 0.05154, 0.01327, 0.1364, 0.1217, 0.07644, 0.1779, 0.1364, 0.1217, 0.2351, 0.2652, 0.1116, 0.2816, 0.07644, 0.1779, 0.1116, 0.2816, 0.01219, 0.2866, 0.00791, 0.1393, 0.5384, 0.2731, 0.4671, 0.2986, 0.4511, 0.172, 0.5587, 0.1855, 0.5384, 0.2731, 0.5587, 0.1855, 0.658, 0.2439, 0.5819, 0.3457, 0.5384, 0.2731, 0.5819, 0.3457, 0.493, 0.4319, 0.4671, 0.2986, 0.5354, 0.6594, 0.5739, 0.7351, 0.4768, 0.7687, 0.463, 0.6493, 0.4044, 0.4828, 0.4015, 0.414, 0.493, 0.4319, 0.4572, 0.5237, 0.5354, 0.6594, 0.5693, 0.6151, 0.6624, 0.7109, 0.5739, 0.7351, 0.09553, 0.8216, 0.1489, 0.873, 0.04011, 0.9356, 0.0122, 0.8367, 0.09553, 0.8216, 0.0122, 0.8367, 0.00791, 0.7186, 0.125, 0.7437, 0.09553, 0.8216, 0.125, 0.7437, 0.2458, 0.7777, 0.1489, 0.873, 0.2781, 0.4315, 0.2073, 0.4062, 0.2351, 0.2652, 0.3281, 0.3572, 0.2719, 0.6799, 0.3161, 0.7774, 0.2458, 0.7777, 0.2091, 0.6472, 0.2781, 0.4315, 0.2866, 0.4795, 0.1704, 0.4863, 0.2073, 0.4062, 0.1329, 0.3752, 0.08007, 0.4119, 0.01219, 0.2866, 0.1116, 0.2816, 0.1329, 0.3752, 0.1116, 0.2816, 0.2351, 0.2652, 0.2073, 0.4062, 0.1329, 0.3752, 0.2073, 0.4062, 0.1704, 0.4863, 0.08007, 0.4119, 0.6033, 0.4342, 0.558, 0.5172, 0.493, 0.4319, 0.5819, 0.3457, 0.6033, 0.4342, 0.5819, 0.3457, 0.658, 0.2439, 0.6559, 0.4138, 0.6033, 0.4342, 0.6559, 0.4138, 0.6236, 0.5598, 0.558, 0.5172, 0.6031, 0.5783, 0.6713, 0.6186, 0.6624, 0.7109, 0.5693, 0.6151, 0.512, 0.5598, 0.4572, 0.5237, 0.493, 0.4319, 0.558, 0.5172, 0.04212, 0.5641, 0.07885, 0.5047, 0.1527, 0.5449, 0.07428, 0.6118, 0.136, 0.6606, 0.2091, 0.6472, 0.2458, 0.7777, 0.125, 0.7437, 0.136, 0.6606, 0.125, 0.7437, 0.00791, 0.7186, 0.07428, 0.6118, 0.136, 0.6606, 0.07428, 0.6118, 0.1527, 0.5449, 0.2091, 0.6472, 0.8583, 0.9261, 0.8074, 0.8481, 0.9375, 0.7849, 0.9555, 0.9189, 0.6869, 0.3125, 0.7529, 0.2355, 0.8522, 0.309, 0.7168, 0.3837, 0.8583, 0.9261, 0.8133, 0.9801, 0.6871, 0.8881, 0.8074, 0.8481, 0.8052, 0.1502, 0.8822, 0.157, 0.8522, 0.309, 0.7529, 0.2355, 0.8052, 0.1502, 0.7529, 0.2355, 0.6738, 0.1446, 0.7764, 0.06385, 0.8052, 0.1502, 0.7764, 0.06385, 0.8822, 0.00922, 0.8822, 0.157, 0.7747, 0.7729, 0.8378, 0.7074, 0.9375, 0.7849, 0.8074, 0.8481, 0.7747, 0.7729, 0.8074, 0.8481, 0.6871, 0.8881, 0.6947, 0.7657, 0.7747, 0.7729, 0.6947, 0.7657, 0.7416, 0.6463, 0.8378, 0.7074, 0.884, 0.6411, 0.9555, 0.6553, 0.9375, 0.7849, 0.8378, 0.7074, 0.884, 0.6411, 0.8378, 0.7074, 0.7416, 0.6463, 0.843, 0.5783, 0.3789, 0.847, 0.3776, 0.7579, 0.4768, 0.7687, 0.44, 0.8873, 0.512, 0.9168, 0.5317, 0.9908, 0.4123, 0.9908, 0.44, 0.8873, 0.512, 0.9168, 0.44, 0.8873, 0.4768, 0.7687, 0.5634, 0.8622, 0.512, 0.9168, 0.5634, 0.8622, 0.6411, 0.9395, 0.5317, 0.9908, 0.9626, 0.1608, 0.9808, 0.2481, 0.8522, 0.309, 0.8822, 0.157, 0.9626, 0.1608, 0.8822, 0.157, 0.8822, 0.00922, 0.9921, 0.07614, 0.193, 0.9392, 0.1489, 0.873, 0.2458, 0.7777, 0.2675, 0.9159, 0.2205, 0.08267, 0.1364, 0.1217, 0.05154, 0.01327, 0.2091, 0.00922, 0.2205, 0.08267, 0.2091, 0.00922, 0.3618, 0.06685, 0.3129, 0.1563, 0.2205, 0.08267, 0.3129, 0.1563, 0.2351, 0.2652, 0.1364, 0.1217, 0.5738, 0.09723, 0.5587, 0.1855, 0.4511, 0.172, 0.5184, 0.05811, 0.5738, 0.09723, 0.5184, 0.05811, 0.5942, 0.00922, 0.6403, 0.09389, 0.5738, 0.09723, 0.6403, 0.09389, 0.658, 0.2439, 0.5587, 0.1855, 0.3961, 0.6734, 0.463, 0.6493, 0.4768, 0.7687, 0.3776, 0.7579, 0.4078, 0.3293, 0.3776, 0.2748, 0.4511, 0.172, 0.4671, 0.2986, 0.4078, 0.3293, 0.4671, 0.2986, 0.493, 0.4319, 0.4015, 0.414, 0.6069, 0.8114, 0.671, 0.8278, 0.6411, 0.9395, 0.5634, 0.8622, 0.6069, 0.8114, 0.5634, 0.8622, 0.4768, 0.7687, 0.5739, 0.7351, 0.6069, 0.8114, 0.5739, 0.7351, 0.6624, 0.7109, 0.671, 0.8278, 0.969, 0.3205, 0.8809, 0.3837, 0.8522, 0.309, 0.9808, 0.2481, 0.3161, 0.879, 0.2675, 0.9159, 0.2458, 0.7777, 0.3161, 0.7774, 0.3618, 0.2548, 0.3281, 0.3572, 0.2351, 0.2652, 0.3129, 0.1563, 0.07644, 0.1779, 0.00791, 0.1393, 0.05154, 0.01327, 0.1364, 0.1217, 0.07644, 0.1779, 0.1364, 0.1217, 0.2351, 0.2652, 0.1116, 0.2816, 0.07644, 0.1779, 0.1116, 0.2816, 0.01219, 0.2866, 0.00791, 0.1393, 0.5384, 0.2731, 0.4671, 0.2986, 0.4511, 0.172, 0.5587, 0.1855, 0.5384, 0.2731, 0.5587, 0.1855, 0.658, 0.2439, 0.5819, 0.3457, 0.5384, 0.2731, 0.5819, 0.3457, 0.493, 0.4319, 0.4671, 0.2986, 0.5354, 0.6594, 0.5739, 0.7351, 0.4768, 0.7687, 0.463, 0.6493, 0.4044, 0.4828, 0.4015, 0.414, 0.493, 0.4319, 0.4572, 0.5237, 0.5354, 0.6594, 0.5693, 0.6151, 0.6624, 0.7109, 0.5739, 0.7351, 0.09553, 0.8216, 0.1489, 0.873, 0.04011, 0.9356, 0.0122, 0.8367, 0.09553, 0.8216, 0.0122, 0.8367, 0.00791, 0.7186, 0.125, 0.7437, 0.09553, 0.8216, 0.125, 0.7437, 0.2458, 0.7777, 0.1489, 0.873, 0.2781, 0.4315, 0.2073, 0.4062, 0.2351, 0.2652, 0.3281, 0.3572, 0.2719, 0.6799, 0.3161, 0.7774, 0.2458, 0.7777, 0.2091, 0.6472, 0.2781, 0.4315, 0.2866, 0.4795, 0.1704, 0.4863, 0.2073, 0.4062, 0.1329, 0.3752, 0.08007, 0.4119, 0.01219, 0.2866, 0.1116, 0.2816, 0.1329, 0.3752, 0.1116, 0.2816, 0.2351, 0.2652, 0.2073, 0.4062, 0.1329, 0.3752, 0.2073, 0.4062, 0.1704, 0.4863, 0.08007, 0.4119, 0.6033, 0.4342, 0.558, 0.5172, 0.493, 0.4319, 0.5819, 0.3457, 0.6033, 0.4342, 0.5819, 0.3457, 0.658, 0.2439, 0.6559, 0.4138, 0.6033, 0.4342, 0.6559, 0.4138, 0.6236, 0.5598, 0.558, 0.5172, 0.6031, 0.5783, 0.6713, 0.6186, 0.6624, 0.7109, 0.5693, 0.6151, 0.512, 0.5598, 0.4572, 0.5237, 0.493, 0.4319, 0.558, 0.5172, 0.04212, 0.5641, 0.07885, 0.5047, 0.1527, 0.5449, 0.07428, 0.6118, 0.136, 0.6606, 0.2091, 0.6472, 0.2458, 0.7777, 0.125, 0.7437, 0.136, 0.6606, 0.125, 0.7437, 0.00791, 0.7186, 0.07428, 0.6118, 0.136, 0.6606, 0.07428, 0.6118, 0.1527, 0.5449, 0.2091, 0.6472, 0.8583, 0.9261, 0.8074, 0.8481, 0.9375, 0.7849, 0.9555, 0.9189, 0.6869, 0.3125, 0.7529, 0.2355, 0.8522, 0.309, 0.7168, 0.3837, 0.8583, 0.9261, 0.8133, 0.9801, 0.6871, 0.8881, 0.8074, 0.8481, 0.8052, 0.1502, 0.8822, 0.157, 0.8522, 0.309, 0.7529, 0.2355, 0.8052, 0.1502, 0.7529, 0.2355, 0.6738, 0.1446, 0.7764, 0.06385, 0.8052, 0.1502, 0.7764, 0.06385, 0.8822, 0.00922, 0.8822, 0.157, 0.7747, 0.7729, 0.8378, 0.7074, 0.9375, 0.7849, 0.8074, 0.8481, 0.7747, 0.7729, 0.8074, 0.8481, 0.6871, 0.8881, 0.6947, 0.7657, 0.7747, 0.7729, 0.6947, 0.7657, 0.7416, 0.6463, 0.8378, 0.7074, 0.884, 0.6411, 0.9555, 0.6553, 0.9375, 0.7849, 0.8378, 0.7074, 0.884, 0.6411, 0.8378, 0.7074, 0.7416, 0.6463, 0.843, 0.5783, 0.3789, 0.847, 0.3776, 0.7579, 0.4768, 0.7687, 0.44, 0.8873, 0.512, 0.9168, 0.5317, 0.9908, 0.4123, 0.9908, 0.44, 0.8873, 0.512, 0.9168, 0.44, 0.8873, 0.4768, 0.7687, 0.5634, 0.8622, 0.512, 0.9168, 0.5634, 0.8622, 0.6411, 0.9395, 0.5317, 0.9908, 0.9626, 0.1608, 0.9808, 0.2481, 0.8522, 0.309, 0.8822, 0.157, 0.9626, 0.1608, 0.8822, 0.157, 0.8822, 0.00922, 0.9921, 0.07614, 0.193, 0.9392, 0.1489, 0.873, 0.2458, 0.7777, 0.2675, 0.9159, 0.2205, 0.08267, 0.1364, 0.1217, 0.05154, 0.01327, 0.2091, 0.00922, 0.2205, 0.08267, 0.2091, 0.00922, 0.3618, 0.06685, 0.3129, 0.1563, 0.2205, 0.08267, 0.3129, 0.1563, 0.2351, 0.2652, 0.1364, 0.1217, 0.5738, 0.09723, 0.5587, 0.1855, 0.4511, 0.172, 0.5184, 0.05811, 0.5738, 0.09723, 0.5184, 0.05811, 0.5942, 0.00922, 0.6403, 0.09389, 0.5738, 0.09723, 0.6403, 0.09389, 0.658, 0.2439, 0.5587, 0.1855, 0.3961, 0.6734, 0.463, 0.6493, 0.4768, 0.7687, 0.3776, 0.7579, 0.4078, 0.3293, 0.3776, 0.2748, 0.4511, 0.172, 0.4671, 0.2986, 0.4078, 0.3293, 0.4671, 0.2986, 0.493, 0.4319, 0.4015, 0.414, 0.6069, 0.8114, 0.671, 0.8278, 0.6411, 0.9395, 0.5634, 0.8622, 0.6069, 0.8114, 0.5634, 0.8622, 0.4768, 0.7687, 0.5739, 0.7351, 0.6069, 0.8114, 0.5739, 0.7351, 0.6624, 0.7109, 0.671, 0.8278, 0.969, 0.3205, 0.8809, 0.3837, 0.8522, 0.309, 0.9808, 0.2481, 0.3161, 0.879, 0.2675, 0.9159, 0.2458, 0.7777, 0.3161, 0.7774, 0.3618, 0.2548, 0.3281, 0.3572, 0.2351, 0.2652, 0.3129, 0.1563, 0.07644, 0.1779, 0.00791, 0.1393, 0.05154, 0.01327, 0.1364, 0.1217, 0.07644, 0.1779, 0.1364, 0.1217, 0.2351, 0.2652, 0.1116, 0.2816, 0.07644, 0.1779, 0.1116, 0.2816, 0.01219, 0.2866, 0.00791, 0.1393, 0.5384, 0.2731, 0.4671, 0.2986, 0.4511, 0.172, 0.5587, 0.1855, 0.5384, 0.2731, 0.5587, 0.1855, 0.658, 0.2439, 0.5819, 0.3457, 0.5384, 0.2731, 0.5819, 0.3457, 0.493, 0.4319, 0.4671, 0.2986, 0.5354, 0.6594, 0.5739, 0.7351, 0.4768, 0.7687, 0.463, 0.6493, 0.4044, 0.4828, 0.4015, 0.414, 0.493, 0.4319, 0.4572, 0.5237, 0.5354, 0.6594, 0.5693, 0.6151, 0.6624, 0.7109, 0.5739, 0.7351, 0.09553, 0.8216, 0.1489, 0.873, 0.04011, 0.9356, 0.0122, 0.8367, 0.09553, 0.8216, 0.0122, 0.8367, 0.00791, 0.7186, 0.125, 0.7437, 0.09553, 0.8216, 0.125, 0.7437, 0.2458, 0.7777, 0.1489, 0.873, 0.2781, 0.4315, 0.2073, 0.4062, 0.2351, 0.2652, 0.3281, 0.3572, 0.2719, 0.6799, 0.3161, 0.7774, 0.2458, 0.7777, 0.2091, 0.6472, 0.2781, 0.4315, 0.2866, 0.4795, 0.1704, 0.4863, 0.2073, 0.4062, 0.1329, 0.3752, 0.08007, 0.4119, 0.01219, 0.2866, 0.1116, 0.2816, 0.1329, 0.3752, 0.1116, 0.2816, 0.2351, 0.2652, 0.2073, 0.4062, 0.1329, 0.3752, 0.2073, 0.4062, 0.1704, 0.4863, 0.08007, 0.4119, 0.6033, 0.4342, 0.558, 0.5172, 0.493, 0.4319, 0.5819, 0.3457, 0.6033, 0.4342, 0.5819, 0.3457, 0.658, 0.2439, 0.6559, 0.4138, 0.6033, 0.4342, 0.6559, 0.4138, 0.6236, 0.5598, 0.558, 0.5172, 0.6031, 0.5783, 0.6713, 0.6186, 0.6624, 0.7109, 0.5693, 0.6151, 0.512, 0.5598, 0.4572, 0.5237, 0.493, 0.4319, 0.558, 0.5172, 0.04212, 0.5641, 0.07885, 0.5047, 0.1527, 0.5449, 0.07428, 0.6118, 0.136, 0.6606, 0.2091, 0.6472, 0.2458, 0.7777, 0.125, 0.7437, 0.136, 0.6606, 0.125, 0.7437, 0.00791, 0.7186, 0.07428, 0.6118, 0.136, 0.6606, 0.07428, 0.6118, 0.1527, 0.5449, 0.2091, 0.6472, 0.8583, 0.9261, 0.8074, 0.8481, 0.9375, 0.7849, 0.9555, 0.9189, 0.6869, 0.3125, 0.7529, 0.2355, 0.8522, 0.309, 0.7168, 0.3837, 0.8583, 0.9261, 0.8133, 0.9801, 0.6871, 0.8881, 0.8074, 0.8481, 0.8052, 0.1502, 0.8822, 0.157, 0.8522, 0.309, 0.7529, 0.2355, 0.8052, 0.1502, 0.7529, 0.2355, 0.6738, 0.1446, 0.7764, 0.06385, 0.8052, 0.1502, 0.7764, 0.06385, 0.8822, 0.00922, 0.8822, 0.157, 0.7747, 0.7729, 0.8378, 0.7074, 0.9375, 0.7849, 0.8074, 0.8481, 0.7747, 0.7729, 0.8074, 0.8481, 0.6871, 0.8881, 0.6947, 0.7657, 0.7747, 0.7729, 0.6947, 0.7657, 0.7416, 0.6463, 0.8378, 0.7074, 0.884, 0.6411, 0.9555, 0.6553, 0.9375, 0.7849, 0.8378, 0.7074, 0.884, 0.6411, 0.8378, 0.7074, 0.7416, 0.6463, 0.843, 0.5783, 0.3789, 0.847, 0.3776, 0.7579, 0.4768, 0.7687, 0.44, 0.8873, 0.512, 0.9168, 0.5317, 0.9908, 0.4123, 0.9908, 0.44, 0.8873, 0.512, 0.9168, 0.44, 0.8873, 0.4768, 0.7687, 0.5634, 0.8622, 0.512, 0.9168, 0.5634, 0.8622, 0.6411, 0.9395, 0.5317, 0.9908, 0.9626, 0.1608, 0.9808, 0.2481, 0.8522, 0.309, 0.8822, 0.157, 0.9626, 0.1608, 0.8822, 0.157, 0.8822, 0.00922, 0.9921, 0.07614, 0.193, 0.9392, 0.1489, 0.873, 0.2458, 0.7777, 0.2675, 0.9159, 0.2205, 0.08267, 0.1364, 0.1217, 0.05154, 0.01327, 0.2091, 0.00922, 0.2205, 0.08267, 0.2091, 0.00922, 0.3618, 0.06685, 0.3129, 0.1563, 0.2205, 0.08267, 0.3129, 0.1563, 0.2351, 0.2652, 0.1364, 0.1217, 0.5738, 0.09723, 0.5587, 0.1855, 0.4511, 0.172, 0.5184, 0.05811, 0.5738, 0.09723, 0.5184, 0.05811, 0.5942, 0.00922, 0.6403, 0.09389, 0.5738, 0.09723, 0.6403, 0.09389, 0.658, 0.2439, 0.5587, 0.1855, 0.3961, 0.6734, 0.463, 0.6493, 0.4768, 0.7687, 0.3776, 0.7579, 0.4078, 0.3293, 0.3776, 0.2748, 0.4511, 0.172, 0.4671, 0.2986, 0.4078, 0.3293, 0.4671, 0.2986, 0.493, 0.4319, 0.4015, 0.414, 0.6069, 0.8114, 0.671, 0.8278, 0.6411, 0.9395, 0.5634, 0.8622, 0.6069, 0.8114, 0.5634, 0.8622, 0.4768, 0.7687, 0.5739, 0.7351, 0.6069, 0.8114, 0.5739, 0.7351, 0.6624, 0.7109, 0.671, 0.8278, 0.969, 0.3205, 0.8809, 0.3837, 0.8522, 0.309, 0.9808, 0.2481, 0.3161, 0.879, 0.2675, 0.9159, 0.2458, 0.7777, 0.3161, 0.7774, 0.3618, 0.2548, 0.3281, 0.3572, 0.2351, 0.2652, 0.3129, 0.1563, 0.07644, 0.1779, 0.00791, 0.1393, 0.05154, 0.01327, 0.1364, 0.1217, 0.07644, 0.1779, 0.1364, 0.1217, 0.2351, 0.2652, 0.1116, 0.2816, 0.07644, 0.1779, 0.1116, 0.2816, 0.01219, 0.2866, 0.00791, 0.1393, 0.5384, 0.2731, 0.4671, 0.2986, 0.4511, 0.172, 0.5587, 0.1855, 0.5384, 0.2731, 0.5587, 0.1855, 0.658, 0.2439, 0.5819, 0.3457, 0.5384, 0.2731, 0.5819, 0.3457, 0.493, 0.4319, 0.4671, 0.2986, 0.5354, 0.6594, 0.5739, 0.7351, 0.4768, 0.7687, 0.463, 0.6493, 0.4044, 0.4828, 0.4015, 0.414, 0.493, 0.4319, 0.4572, 0.5237, 0.5354, 0.6594, 0.5693, 0.6151, 0.6624, 0.7109, 0.5739, 0.7351, 0.09553, 0.8216, 0.1489, 0.873, 0.04011, 0.9356, 0.0122, 0.8367, 0.09553, 0.8216, 0.0122, 0.8367, 0.00791, 0.7186, 0.125, 0.7437, 0.09553, 0.8216, 0.125, 0.7437, 0.2458, 0.7777, 0.1489, 0.873, 0.2781, 0.4315, 0.2073, 0.4062, 0.2351, 0.2652, 0.3281, 0.3572, 0.2719, 0.6799, 0.3161, 0.7774, 0.2458, 0.7777, 0.2091, 0.6472, 0.2781, 0.4315, 0.2866, 0.4795, 0.1704, 0.4863, 0.2073, 0.4062, 0.1329, 0.3752, 0.08007, 0.4119, 0.01219, 0.2866, 0.1116, 0.2816, 0.1329, 0.3752, 0.1116, 0.2816, 0.2351, 0.2652, 0.2073, 0.4062, 0.1329, 0.3752, 0.2073, 0.4062, 0.1704, 0.4863, 0.08007, 0.4119, 0.6033, 0.4342, 0.558, 0.5172, 0.493, 0.4319, 0.5819, 0.3457, 0.6033, 0.4342, 0.5819, 0.3457, 0.658, 0.2439, 0.6559, 0.4138, 0.6033, 0.4342, 0.6559, 0.4138, 0.6236, 0.5598, 0.558, 0.5172, 0.6031, 0.5783, 0.6713, 0.6186, 0.6624, 0.7109, 0.5693, 0.6151, 0.512, 0.5598, 0.4572, 0.5237, 0.493, 0.4319, 0.558, 0.5172, 0.04212, 0.5641, 0.07885, 0.5047, 0.1527, 0.5449, 0.07428, 0.6118, 0.136, 0.6606, 0.2091, 0.6472, 0.2458, 0.7777, 0.125, 0.7437, 0.136, 0.6606, 0.125, 0.7437, 0.00791, 0.7186, 0.07428, 0.6118, 0.136, 0.6606, 0.07428, 0.6118, 0.1527, 0.5449, 0.2091, 0.6472, 0.8583, 0.9261, 0.8074, 0.8481, 0.9375, 0.7849, 0.9555, 0.9189, 0.6869, 0.3125, 0.7529, 0.2355, 0.8522, 0.309, 0.7168, 0.3837, 0.8583, 0.9261, 0.8133, 0.9801, 0.6871, 0.8881, 0.8074, 0.8481, 0.8052, 0.1502, 0.8822, 0.157, 0.8522, 0.309, 0.7529, 0.2355, 0.8052, 0.1502, 0.7529, 0.2355, 0.6738, 0.1446, 0.7764, 0.06385, 0.8052, 0.1502, 0.7764, 0.06385, 0.8822, 0.00922, 0.8822, 0.157, 0.7747, 0.7729, 0.8378, 0.7074, 0.9375, 0.7849, 0.8074, 0.8481, 0.7747, 0.7729, 0.8074, 0.8481, 0.6871, 0.8881, 0.6947, 0.7657, 0.7747, 0.7729, 0.6947, 0.7657, 0.7416, 0.6463, 0.8378, 0.7074, 0.884, 0.6411, 0.9555, 0.6553, 0.9375, 0.7849, 0.8378, 0.7074, 0.884, 0.6411, 0.8378, 0.7074, 0.7416, 0.6463, 0.843, 0.5783, 0.3789, 0.847, 0.3776, 0.7579, 0.4768, 0.7687, 0.44, 0.8873, 0.512, 0.9168, 0.5317, 0.9908, 0.4123, 0.9908, 0.44, 0.8873, 0.512, 0.9168, 0.44, 0.8873, 0.4768, 0.7687, 0.5634, 0.8622, 0.512, 0.9168, 0.5634, 0.8622, 0.6411, 0.9395, 0.5317, 0.9908, 0.9626, 0.1608, 0.9808, 0.2481, 0.8522, 0.309, 0.8822, 0.157, 0.9626, 0.1608, 0.8822, 0.157, 0.8822, 0.00922, 0.9921, 0.07614, 0.193, 0.9392, 0.1489, 0.873, 0.2458, 0.7777, 0.2675, 0.9159, 0.2205, 0.08267, 0.1364, 0.1217, 0.05154, 0.01327, 0.2091, 0.00922, 0.2205, 0.08267, 0.2091, 0.00922, 0.3618, 0.06685, 0.3129, 0.1563, 0.2205, 0.08267, 0.3129, 0.1563, 0.2351, 0.2652, 0.1364, 0.1217, 0.5738, 0.09723, 0.5587, 0.1855, 0.4511, 0.172, 0.5184, 0.05811, 0.5738, 0.09723, 0.5184, 0.05811, 0.5942, 0.00922, 0.6403, 0.09389, 0.5738, 0.09723, 0.6403, 0.09389, 0.658, 0.2439, 0.5587, 0.1855, 0.3961, 0.6734, 0.463, 0.6493, 0.4768, 0.7687, 0.3776, 0.7579, 0.4078, 0.3293, 0.3776, 0.2748, 0.4511, 0.172, 0.4671, 0.2986, 0.4078, 0.3293, 0.4671, 0.2986, 0.493, 0.4319, 0.4015, 0.414, 0.6069, 0.8114, 0.671, 0.8278, 0.6411, 0.9395, 0.5634, 0.8622, 0.6069, 0.8114, 0.5634, 0.8622, 0.4768, 0.7687, 0.5739, 0.7351, 0.6069, 0.8114, 0.5739, 0.7351, 0.6624, 0.7109, 0.671, 0.8278, 0.969, 0.3205, 0.8809, 0.3837, 0.8522, 0.309, 0.9808, 0.2481, 0.3161, 0.879, 0.2675, 0.9159, 0.2458, 0.7777, 0.3161, 0.7774, 0.3618, 0.2548, 0.3281, 0.3572, 0.2351, 0.2652, 0.3129, 0.1563, 0.07644, 0.1779, 0.00791, 0.1393, 0.05154, 0.01327, 0.1364, 0.1217, 0.07644, 0.1779, 0.1364, 0.1217, 0.2351, 0.2652, 0.1116, 0.2816, 0.07644, 0.1779, 0.1116, 0.2816, 0.01219, 0.2866, 0.00791, 0.1393, 0.5384, 0.2731, 0.4671, 0.2986, 0.4511, 0.172, 0.5587, 0.1855, 0.5384, 0.2731, 0.5587, 0.1855, 0.658, 0.2439, 0.5819, 0.3457, 0.5384, 0.2731, 0.5819, 0.3457, 0.493, 0.4319, 0.4671, 0.2986, 0.5354, 0.6594, 0.5739, 0.7351, 0.4768, 0.7687, 0.463, 0.6493, 0.4044, 0.4828, 0.4015, 0.414, 0.493, 0.4319, 0.4572, 0.5237, 0.5354, 0.6594, 0.5693, 0.6151, 0.6624, 0.7109, 0.5739, 0.7351, 0.09553, 0.8216, 0.1489, 0.873, 0.04011, 0.9356, 0.0122, 0.8367, 0.09553, 0.8216, 0.0122, 0.8367, 0.00791, 0.7186, 0.125, 0.7437, 0.09553, 0.8216, 0.125, 0.7437, 0.2458, 0.7777, 0.1489, 0.873, 0.2781, 0.4315, 0.2073, 0.4062, 0.2351, 0.2652, 0.3281, 0.3572, 0.2719, 0.6799, 0.3161, 0.7774, 0.2458, 0.7777, 0.2091, 0.6472, 0.2781, 0.4315, 0.2866, 0.4795, 0.1704, 0.4863, 0.2073, 0.4062, 0.1329, 0.3752, 0.08007, 0.4119, 0.01219, 0.2866, 0.1116, 0.2816, 0.1329, 0.3752, 0.1116, 0.2816, 0.2351, 0.2652, 0.2073, 0.4062, 0.1329, 0.3752, 0.2073, 0.4062, 0.1704, 0.4863, 0.08007, 0.4119, 0.6033, 0.4342, 0.558, 0.5172, 0.493, 0.4319, 0.5819, 0.3457, 0.6033, 0.4342, 0.5819, 0.3457, 0.658, 0.2439, 0.6559, 0.4138, 0.6033, 0.4342, 0.6559, 0.4138, 0.6236, 0.5598, 0.558, 0.5172, 0.6031, 0.5783, 0.6713, 0.6186, 0.6624, 0.7109, 0.5693, 0.6151, 0.512, 0.5598, 0.4572, 0.5237, 0.493, 0.4319, 0.558, 0.5172, 0.04212, 0.5641, 0.07885, 0.5047, 0.1527, 0.5449, 0.07428, 0.6118, 0.136, 0.6606, 0.2091, 0.6472, 0.2458, 0.7777, 0.125, 0.7437, 0.136, 0.6606, 0.125, 0.7437, 0.00791, 0.7186, 0.07428, 0.6118, 0.136, 0.6606, 0.07428, 0.6118, 0.1527, 0.5449, 0.2091, 0.6472, 0.8583, 0.9261, 0.8074, 0.8481, 0.9375, 0.7849, 0.9555, 0.9189, 0.6869, 0.3125, 0.7529, 0.2355, 0.8522, 0.309, 0.7168, 0.3837, 0.8583, 0.9261, 0.8133, 0.9801, 0.6871, 0.8881, 0.8074, 0.8481, 0.8052, 0.1502, 0.8822, 0.157, 0.8522, 0.309, 0.7529, 0.2355, 0.8052, 0.1502, 0.7529, 0.2355, 0.6738, 0.1446, 0.7764, 0.06385, 0.8052, 0.1502, 0.7764, 0.06385, 0.8822, 0.00922, 0.8822, 0.157, 0.7747, 0.7729, 0.8378, 0.7074, 0.9375, 0.7849, 0.8074, 0.8481, 0.7747, 0.7729, 0.8074, 0.8481, 0.6871, 0.8881, 0.6947, 0.7657, 0.7747, 0.7729, 0.6947, 0.7657, 0.7416, 0.6463, 0.8378, 0.7074, 0.884, 0.6411, 0.9555, 0.6553, 0.9375, 0.7849, 0.8378, 0.7074, 0.884, 0.6411, 0.8378, 0.7074, 0.7416, 0.6463, 0.843, 0.5783, 0.3789, 0.847, 0.3776, 0.7579, 0.4768, 0.7687, 0.44, 0.8873, 0.512, 0.9168, 0.5317, 0.9908, 0.4123, 0.9908, 0.44, 0.8873, 0.512, 0.9168, 0.44, 0.8873, 0.4768, 0.7687, 0.5634, 0.8622, 0.512, 0.9168, 0.5634, 0.8622, 0.6411, 0.9395, 0.5317, 0.9908, 0.9626, 0.1608, 0.9808, 0.2481, 0.8522, 0.309, 0.8822, 0.157, 0.9626, 0.1608, 0.8822, 0.157, 0.8822, 0.00922, 0.9921, 0.07614, 0.193, 0.9392, 0.1489, 0.873, 0.2458, 0.7777, 0.2675, 0.9159, 0.2205, 0.08267, 0.1364, 0.1217, 0.05154, 0.01327, 0.2091, 0.00922, 0.2205, 0.08267, 0.2091, 0.00922, 0.3618, 0.06685, 0.3129, 0.1563, 0.2205, 0.08267, 0.3129, 0.1563, 0.2351, 0.2652, 0.1364, 0.1217, 0.5738, 0.09723, 0.5587, 0.1855, 0.4511, 0.172, 0.5184, 0.05811, 0.5738, 0.09723, 0.5184, 0.05811, 0.5942, 0.00922, 0.6403, 0.09389, 0.5738, 0.09723, 0.6403, 0.09389, 0.658, 0.2439, 0.5587, 0.1855, 0.3961, 0.6734, 0.463, 0.6493, 0.4768, 0.7687, 0.3776, 0.7579, 0.4078, 0.3293, 0.3776, 0.2748, 0.4511, 0.172, 0.4671, 0.2986, 0.4078, 0.3293, 0.4671, 0.2986, 0.493, 0.4319, 0.4015, 0.414, 0.6069, 0.8114, 0.671, 0.8278, 0.6411, 0.9395, 0.5634, 0.8622, 0.6069, 0.8114, 0.5634, 0.8622, 0.4768, 0.7687, 0.5739, 0.7351, 0.6069, 0.8114, 0.5739, 0.7351, 0.6624, 0.7109, 0.671, 0.8278, 0.969, 0.3205, 0.8809, 0.3837, 0.8522, 0.309, 0.9808, 0.2481, 0.3161, 0.879, 0.2675, 0.9159, 0.2458, 0.7777, 0.3161, 0.7774, 0.3618, 0.2548, 0.3281, 0.3572, 0.2351, 0.2652, 0.3129, 0.1563, 0.07644, 0.1779, 0.00791, 0.1393, 0.05154, 0.01327, 0.1364, 0.1217, 0.07644, 0.1779, 0.1364, 0.1217, 0.2351, 0.2652, 0.1116, 0.2816, 0.07644, 0.1779, 0.1116, 0.2816, 0.01219, 0.2866, 0.00791, 0.1393, 0.5384, 0.2731, 0.4671, 0.2986, 0.4511, 0.172, 0.5587, 0.1855, 0.5384, 0.2731, 0.5587, 0.1855, 0.658, 0.2439, 0.5819, 0.3457, 0.5384, 0.2731, 0.5819, 0.3457, 0.493, 0.4319, 0.4671, 0.2986, 0.5354, 0.6594, 0.5739, 0.7351, 0.4768, 0.7687, 0.463, 0.6493, 0.4044, 0.4828, 0.4015, 0.414, 0.493, 0.4319, 0.4572, 0.5237, 0.5354, 0.6594, 0.5693, 0.6151, 0.6624, 0.7109, 0.5739, 0.7351, 0.09553, 0.8216, 0.1489, 0.873, 0.04011, 0.9356, 0.0122, 0.8367, 0.09553, 0.8216, 0.0122, 0.8367, 0.00791, 0.7186, 0.125, 0.7437, 0.09553, 0.8216, 0.125, 0.7437, 0.2458, 0.7777, 0.1489, 0.873, 0.2781, 0.4315, 0.2073, 0.4062, 0.2351, 0.2652, 0.3281, 0.3572, 0.2719, 0.6799, 0.3161, 0.7774, 0.2458, 0.7777, 0.2091, 0.6472, 0.2781, 0.4315, 0.2866, 0.4795, 0.1704, 0.4863, 0.2073, 0.4062, 0.1329, 0.3752, 0.08007, 0.4119, 0.01219, 0.2866, 0.1116, 0.2816, 0.1329, 0.3752, 0.1116, 0.2816, 0.2351, 0.2652, 0.2073, 0.4062, 0.1329, 0.3752, 0.2073, 0.4062, 0.1704, 0.4863, 0.08007, 0.4119, 0.6033, 0.4342, 0.558, 0.5172, 0.493, 0.4319, 0.5819, 0.3457, 0.6033, 0.4342, 0.5819, 0.3457, 0.658, 0.2439, 0.6559, 0.4138, 0.6033, 0.4342, 0.6559, 0.4138, 0.6236, 0.5598, 0.558, 0.5172, 0.6031, 0.5783, 0.6713, 0.6186, 0.6624, 0.7109, 0.5693, 0.6151, 0.512, 0.5598, 0.4572, 0.5237, 0.493, 0.4319, 0.558, 0.5172, 0.04212, 0.5641, 0.07885, 0.5047, 0.1527, 0.5449, 0.07428, 0.6118, 0.136, 0.6606, 0.2091, 0.6472, 0.2458, 0.7777, 0.125, 0.7437, 0.136, 0.6606, 0.125, 0.7437, 0.00791, 0.7186, 0.07428, 0.6118, 0.136, 0.6606, 0.07428, 0.6118, 0.1527, 0.5449, 0.2091, 0.6472, 0.7038, 0.4909, 0.6953, 0.02396, 0.7592, 0.02141, 0.7592, 0.4923, 0.3931, 0.5063, 0.3952, 0.977, 0.3499, 0.9786, 0.3538, 0.5062, 0.3538, 0.5062, 0.3499, 0.9786, 0.286, 0.977, 0.2984, 0.5063, 0.2984, 0.5063, 0.286, 0.977, 0.2408, 0.9732, 0.2591, 0.5066, 0.4902, 0.4881, 0.4852, 0.02141, 0.5491, 0.02356, 0.5456, 0.4864, 0.5456, 0.4864, 0.5491, 0.02356, 0.5943, 0.02393, 0.5848, 0.4852, 0.8603, 0.1848, 0.9242, 0.1848, 0.9695, 0.2195, 0.9695, 0.2686, 0.9242, 0.3033, 0.8603, 0.3033, 0.815, 0.2686, 0.815, 0.2195, 0.09029, 0.4835, 0.08011, 0.02281, 0.1441, 0.02141, 0.1458, 0.4838, 0.6646, 0.4898, 0.6501, 0.02688, 0.6953, 0.02396, 0.7038, 0.4909, 0.861, 0.1419, 0.815, 0.1066, 0.815, 0.05671, 0.861, 0.02141, 0.9261, 0.02141, 0.9721, 0.05671, 0.9721, 0.1066, 0.9261, 0.1419, 0.139, 0.9715, 0.1458, 0.4838, 0.185, 0.4842, 0.185, 0.9705, 0.07392, 0.9717, 0.09029, 0.4835, 0.1458, 0.4838, 0.139, 0.9715, 0.02791, 0.9711, 0.05106, 0.4835, 0.09029, 0.4835, 0.07392, 0.9717, 0.5293, 0.9736, 0.4902, 0.4881, 0.5456, 0.4864, 0.5943, 0.973, 0.4833, 0.9737, 0.451, 0.4894, 0.4902, 0.4881, 0.5293, 0.9736, 0.3492, 0.02188, 0.3538, 0.5062, 0.2984, 0.5063, 0.2841, 0.02146, 0.3952, 0.02141, 0.3931, 0.5063, 0.3538, 0.5062, 0.3492, 0.02188, 0.6603, 0.9764, 0.7038, 0.4909, 0.7592, 0.4923, 0.7253, 0.9766, 0.7038, 0.4909, 0.6953, 0.02396, 0.7592, 0.02141, 0.7592, 0.4923, 0.3931, 0.5063, 0.3952, 0.977, 0.3499, 0.9786, 0.3538, 0.5062, 0.3538, 0.5062, 0.3499, 0.9786, 0.286, 0.977, 0.2984, 0.5063, 0.2984, 0.5063, 0.286, 0.977, 0.2408, 0.9732, 0.2591, 0.5066, 0.4902, 0.4881, 0.4852, 0.02141, 0.5491, 0.02356, 0.5456, 0.4864, 0.5456, 0.4864, 0.5491, 0.02356, 0.5943, 0.02393, 0.5848, 0.4852, 0.8603, 0.1848, 0.9242, 0.1848, 0.9695, 0.2195, 0.9695, 0.2686, 0.9242, 0.3033, 0.8603, 0.3033, 0.815, 0.2686, 0.815, 0.2195, 0.09029, 0.4835, 0.08011, 0.02281, 0.1441, 0.02141, 0.1458, 0.4838, 0.6646, 0.4898, 0.6501, 0.02688, 0.6953, 0.02396, 0.7038, 0.4909, 0.861, 0.1419, 0.815, 0.1066, 0.815, 0.05671, 0.861, 0.02141, 0.9261, 0.02141, 0.9721, 0.05671, 0.9721, 0.1066, 0.9261, 0.1419, 0.139, 0.9715, 0.1458, 0.4838, 0.185, 0.4842, 0.185, 0.9705, 0.07392, 0.9717, 0.09029, 0.4835, 0.1458, 0.4838, 0.139, 0.9715, 0.02791, 0.9711, 0.05106, 0.4835, 0.09029, 0.4835, 0.07392, 0.9717, 0.5293, 0.9736, 0.4902, 0.4881, 0.5456, 0.4864, 0.5943, 0.973, 0.4833, 0.9737, 0.451, 0.4894, 0.4902, 0.4881, 0.5293, 0.9736, 0.3492, 0.02188, 0.3538, 0.5062, 0.2984, 0.5063, 0.2841, 0.02146, 0.3952, 0.02141, 0.3931, 0.5063, 0.3538, 0.5062, 0.3492, 0.02188, 0.6603, 0.9764, 0.7038, 0.4909, 0.7592, 0.4923, 0.7253, 0.9766, 0.7038, 0.4909, 0.6953, 0.02396, 0.7592, 0.02141, 0.7592, 0.4923, 0.3931, 0.5063, 0.3952, 0.977, 0.3499, 0.9786, 0.3538, 0.5062, 0.3538, 0.5062, 0.3499, 0.9786, 0.286, 0.977, 0.2984, 0.5063, 0.2984, 0.5063, 0.286, 0.977, 0.2408, 0.9732, 0.2591, 0.5066, 0.4902, 0.4881, 0.4852, 0.02141, 0.5491, 0.02356, 0.5456, 0.4864, 0.5456, 0.4864, 0.5491, 0.02356, 0.5943, 0.02393, 0.5848, 0.4852, 0.8603, 0.1848, 0.9242, 0.1848, 0.9695, 0.2195, 0.9695, 0.2686, 0.9242, 0.3033, 0.8603, 0.3033, 0.815, 0.2686, 0.815, 0.2195, 0.09029, 0.4835, 0.08011, 0.02281, 0.1441, 0.02141, 0.1458, 0.4838, 0.6646, 0.4898, 0.6501, 0.02688, 0.6953, 0.02396, 0.7038, 0.4909, 0.861, 0.1419, 0.815, 0.1066, 0.815, 0.05671, 0.861, 0.02141, 0.9261, 0.02141, 0.9721, 0.05671, 0.9721, 0.1066, 0.9261, 0.1419, 0.139, 0.9715, 0.1458, 0.4838, 0.185, 0.4842, 0.185, 0.9705, 0.07392, 0.9717, 0.09029, 0.4835, 0.1458, 0.4838, 0.139, 0.9715, 0.02791, 0.9711, 0.05106, 0.4835, 0.09029, 0.4835, 0.07392, 0.9717, 0.5293, 0.9736, 0.4902, 0.4881, 0.5456, 0.4864, 0.5943, 0.973, 0.4833, 0.9737, 0.451, 0.4894, 0.4902, 0.4881, 0.5293, 0.9736, 0.3492, 0.02188, 0.3538, 0.5062, 0.2984, 0.5063, 0.2841, 0.02146, 0.3952, 0.02141, 0.3931, 0.5063, 0.3538, 0.5062, 0.3492, 0.02188, 0.6603, 0.9764, 0.7038, 0.4909, 0.7592, 0.4923, 0.7253, 0.9766, 0.7038, 0.4909, 0.6953, 0.02396, 0.7592, 0.02141, 0.7592, 0.4923, 0.3931, 0.5063, 0.3952, 0.977, 0.3499, 0.9786, 0.3538, 0.5062, 0.3538, 0.5062, 0.3499, 0.9786, 0.286, 0.977, 0.2984, 0.5063, 0.2984, 0.5063, 0.286, 0.977, 0.2408, 0.9732, 0.2591, 0.5066, 0.4902, 0.4881, 0.4852, 0.02141, 0.5491, 0.02356, 0.5456, 0.4864, 0.5456, 0.4864, 0.5491, 0.02356, 0.5943, 0.02393, 0.5848, 0.4852, 0.8603, 0.1848, 0.9242, 0.1848, 0.9695, 0.2195, 0.9695, 0.2686, 0.9242, 0.3033, 0.8603, 0.3033, 0.815, 0.2686, 0.815, 0.2195, 0.09029, 0.4835, 0.08011, 0.02281, 0.1441, 0.02141, 0.1458, 0.4838, 0.6646, 0.4898, 0.6501, 0.02688, 0.6953, 0.02396, 0.7038, 0.4909, 0.861, 0.1419, 0.815, 0.1066, 0.815, 0.05671, 0.861, 0.02141, 0.9261, 0.02141, 0.9721, 0.05671, 0.9721, 0.1066, 0.9261, 0.1419, 0.139, 0.9715, 0.1458, 0.4838, 0.185, 0.4842, 0.185, 0.9705, 0.07392, 0.9717, 0.09029, 0.4835, 0.1458, 0.4838, 0.139, 0.9715, 0.02791, 0.9711, 0.05106, 0.4835, 0.09029, 0.4835, 0.07392, 0.9717, 0.5293, 0.9736, 0.4902, 0.4881, 0.5456, 0.4864, 0.5943, 0.973, 0.4833, 0.9737, 0.451, 0.4894, 0.4902, 0.4881, 0.5293, 0.9736, 0.3492, 0.02188, 0.3538, 0.5062, 0.2984, 0.5063, 0.2841, 0.02146, 0.3952, 0.02141, 0.3931, 0.5063, 0.3538, 0.5062, 0.3492, 0.02188, 0.6603, 0.9764, 0.7038, 0.4909, 0.7592, 0.4923, 0.7253, 0.9766, 0.7038, 0.4909, 0.6953, 0.02396, 0.7592, 0.02141, 0.7592, 0.4923, 0.3931, 0.5063, 0.3952, 0.977, 0.3499, 0.9786, 0.3538, 0.5062, 0.3538, 0.5062, 0.3499, 0.9786, 0.286, 0.977, 0.2984, 0.5063, 0.2984, 0.5063, 0.286, 0.977, 0.2408, 0.9732, 0.2591, 0.5066, 0.4902, 0.4881, 0.4852, 0.02141, 0.5491, 0.02356, 0.5456, 0.4864, 0.5456, 0.4864, 0.5491, 0.02356, 0.5943, 0.02393, 0.5848, 0.4852, 0.8603, 0.1848, 0.9242, 0.1848, 0.9695, 0.2195, 0.9695, 0.2686, 0.9242, 0.3033, 0.8603, 0.3033, 0.815, 0.2686, 0.815, 0.2195, 0.09029, 0.4835, 0.08011, 0.02281, 0.1441, 0.02141, 0.1458, 0.4838, 0.6646, 0.4898, 0.6501, 0.02688, 0.6953, 0.02396, 0.7038, 0.4909, 0.861, 0.1419, 0.815, 0.1066, 0.815, 0.05671, 0.861, 0.02141, 0.9261, 0.02141, 0.9721, 0.05671, 0.9721, 0.1066, 0.9261, 0.1419, 0.139, 0.9715, 0.1458, 0.4838, 0.185, 0.4842, 0.185, 0.9705, 0.07392, 0.9717, 0.09029, 0.4835, 0.1458, 0.4838, 0.139, 0.9715, 0.02791, 0.9711, 0.05106, 0.4835, 0.09029, 0.4835, 0.07392, 0.9717, 0.5293, 0.9736, 0.4902, 0.4881, 0.5456, 0.4864, 0.5943, 0.973, 0.4833, 0.9737, 0.451, 0.4894, 0.4902, 0.4881, 0.5293, 0.9736, 0.3492, 0.02188, 0.3538, 0.5062, 0.2984, 0.5063, 0.2841, 0.02146, 0.3952, 0.02141, 0.3931, 0.5063, 0.3538, 0.5062, 0.3492, 0.02188, 0.6603, 0.9764, 0.7038, 0.4909, 0.7592, 0.4923, 0.7253, 0.9766, 0.7038, 0.4909, 0.6953, 0.02396, 0.7592, 0.02141, 0.7592, 0.4923, 0.3931, 0.5063, 0.3952, 0.977, 0.3499, 0.9786, 0.3538, 0.5062, 0.3538, 0.5062, 0.3499, 0.9786, 0.286, 0.977, 0.2984, 0.5063, 0.2984, 0.5063, 0.286, 0.977, 0.2408, 0.9732, 0.2591, 0.5066, 0.4902, 0.4881, 0.4852, 0.02141, 0.5491, 0.02356, 0.5456, 0.4864, 0.5456, 0.4864, 0.5491, 0.02356, 0.5943, 0.02393, 0.5848, 0.4852, 0.8603, 0.1848, 0.9242, 0.1848, 0.9695, 0.2195, 0.9695, 0.2686, 0.9242, 0.3033, 0.8603, 0.3033, 0.815, 0.2686, 0.815, 0.2195, 0.09029, 0.4835, 0.08011, 0.02281, 0.1441, 0.02141, 0.1458, 0.4838, 0.6646, 0.4898, 0.6501, 0.02688, 0.6953, 0.02396, 0.7038, 0.4909, 0.861, 0.1419, 0.815, 0.1066, 0.815, 0.05671, 0.861, 0.02141, 0.9261, 0.02141, 0.9721, 0.05671, 0.9721, 0.1066, 0.9261, 0.1419, 0.139, 0.9715, 0.1458, 0.4838, 0.185, 0.4842, 0.185, 0.9705, 0.07392, 0.9717, 0.09029, 0.4835, 0.1458, 0.4838, 0.139, 0.9715, 0.02791, 0.9711, 0.05106, 0.4835, 0.09029, 0.4835, 0.07392, 0.9717, 0.5293, 0.9736, 0.4902, 0.4881, 0.5456, 0.4864, 0.5943, 0.973, 0.4833, 0.9737, 0.451, 0.4894, 0.4902, 0.4881, 0.5293, 0.9736, 0.3492, 0.02188, 0.3538, 0.5062, 0.2984, 0.5063, 0.2841, 0.02146, 0.3952, 0.02141, 0.3931, 0.5063, 0.3538, 0.5062, 0.3492, 0.02188, 0.6603, 0.9764, 0.7038, 0.4909, 0.7592, 0.4923, 0.7253, 0.9766, 0.7038, 0.4909, 0.6953, 0.02396, 0.7592, 0.02141, 0.7592, 0.4923, 0.3931, 0.5063, 0.3952, 0.977, 0.3499, 0.9786, 0.3538, 0.5062, 0.3538, 0.5062, 0.3499, 0.9786, 0.286, 0.977, 0.2984, 0.5063, 0.2984, 0.5063, 0.286, 0.977, 0.2408, 0.9732, 0.2591, 0.5066, 0.4902, 0.4881, 0.4852, 0.02141, 0.5491, 0.02356, 0.5456, 0.4864, 0.5456, 0.4864, 0.5491, 0.02356, 0.5943, 0.02393, 0.5848, 0.4852, 0.8603, 0.1848, 0.9242, 0.1848, 0.9695, 0.2195, 0.9695, 0.2686, 0.9242, 0.3033, 0.8603, 0.3033, 0.815, 0.2686, 0.815, 0.2195, 0.09029, 0.4835, 0.08011, 0.02281, 0.1441, 0.02141, 0.1458, 0.4838, 0.6646, 0.4898, 0.6501, 0.02688, 0.6953, 0.02396, 0.7038, 0.4909, 0.861, 0.1419, 0.815, 0.1066, 0.815, 0.05671, 0.861, 0.02141, 0.9261, 0.02141, 0.9721, 0.05671, 0.9721, 0.1066, 0.9261, 0.1419, 0.139, 0.9715, 0.1458, 0.4838, 0.185, 0.4842, 0.185, 0.9705, 0.07392, 0.9717, 0.09029, 0.4835, 0.1458, 0.4838, 0.139, 0.9715, 0.02791, 0.9711, 0.05106, 0.4835, 0.09029, 0.4835, 0.07392, 0.9717, 0.5293, 0.9736, 0.4902, 0.4881, 0.5456, 0.4864, 0.5943, 0.973, 0.4833, 0.9737, 0.451, 0.4894, 0.4902, 0.4881, 0.5293, 0.9736, 0.3492, 0.02188, 0.3538, 0.5062, 0.2984, 0.5063, 0.2841, 0.02146, 0.3952, 0.02141, 0.3931, 0.5063, 0.3538, 0.5062, 0.3492, 0.02188, 0.6603, 0.9764, 0.7038, 0.4909, 0.7592, 0.4923, 0.7253, 0.9766])
me_icosphere.materials.append(mat_stone)
me_icosphere.materials.append(mat_wood)
me_icosphere.use_remesh_preserve_volume = False
me_icosphere.use_remesh_preserve_attributes = False
me_icosphere.use_mirror_vertex_groups = False
me_icosphere.update()

# ---- objects
ob_collision_colonly = bpy.data.objects.new('collision-colonly', me_cube_001)
ob_mesh = bpy.data.objects.new('mesh', me_icosphere)

# ---- transforms, parenting, visibility, modifiers, constraints
ob_collision_colonly.location = (0.0, 0.0, 0.0)
ob_collision_colonly.hide_viewport = True
ob_collision_colonly.lineart.crease_threshold = 0.0
ob_mesh.location = (0.0, 0.0, 0.0)
ob_mesh.lineart.crease_threshold = 0.0

# ---- collection membership
col_collection_1.objects.link(ob_collision_colonly)
col_collection_1.objects.link(ob_mesh)

# ---- scene / render settings (as saved in the file)
scene.frame_start = 1; scene.frame_end = 250; scene.frame_set(1)
scene.render.engine = 'BLENDER_EEVEE_NEXT'
scene.render.resolution_percentage = 50
scene.render.dither_intensity = 0.0
scene.cycles.use_denoising = False
scene.cycles.samples = 128
scene.cycles.sampling_pattern = 'TABULATED_SOBOL'
scene.cycles.use_adaptive_sampling = False
scene.cycles.use_light_tree = False
scene.cycles.blur_glossy = 0.0
scene.cycles.sample_clamp_indirect = 0.0
scene.view_settings.view_transform = 'Standard'
bpy.context.view_layer.update()

# ---- added for rendering (the .blend has no active camera and no usable light): camera, sun
cam_auto = bpy.data.cameras.new('AutoCamera')
cam_auto.lens = 50.0
cam_auto.sensor_width = 36.0
cam_auto.clip_end = 1000.0
ob_auto_camera = bpy.data.objects.new('AutoCamera', cam_auto)
scene.collection.objects.link(ob_auto_camera)
ob_auto_camera.location = (1.24872, -1.50138, 1.00523)
ob_auto_camera.rotation_euler = (1.09748, -7.21219e-08, 0.694738)
scene.camera = ob_auto_camera
light_auto_sun = bpy.data.lights.new('AutoSun', 'SUN')
light_auto_sun.energy = 3.0
light_auto_sun.angle = 0.0523599
ob_auto_sun = bpy.data.objects.new('AutoSun', light_auto_sun)
scene.collection.objects.link(ob_auto_sun)
ob_auto_sun.rotation_euler = (0.872665, 0.174533, 0.523599)
bpy.context.view_layer.update()
